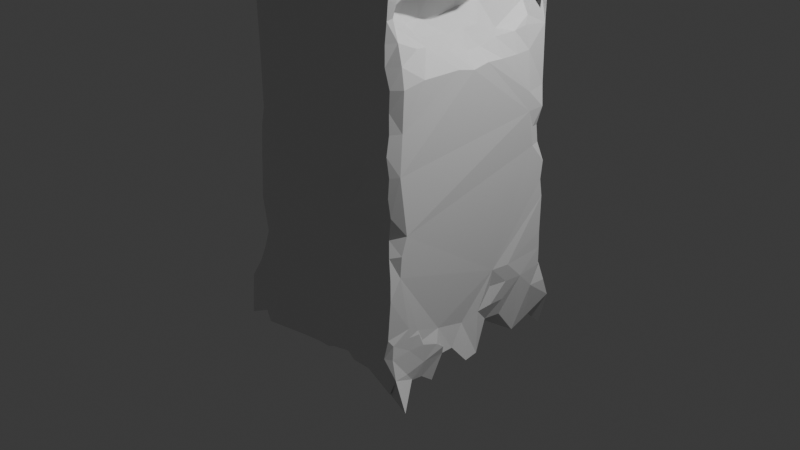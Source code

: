 # Source: mage.blend  (saved by Blender 4.3.34; exported with 4.5.12 LTS)
import bpy
from mathutils import Matrix  # noqa: F401  (used for matrix-valued properties, if any)

bpy.ops.wm.read_factory_settings(use_empty=True)
scene = bpy.context.scene
scene.name = 'Scene'

# ---- collections
col_collection = bpy.data.collections.new('Collection'); scene.collection.children.link(col_collection)

# ---- materials (node trees are filled in below, after node groups)
mat_material = bpy.data.materials.new('Material')
mat_material.alpha_threshold = 0.0
mat_material.roughness = 0.5
mat_material.line_color = (0.0, 0.0, 0.0, 1.0)

# ---- material node trees
mat_material.use_nodes = True; mat_material.node_tree.nodes.clear()
_N = mat_material.node_tree.nodes; _L = mat_material.node_tree.links
n0 = _N.new('ShaderNodeOutputMaterial'); n0.name = 'Material Output'; n0.location = (300, 300)
n1 = _N.new('ShaderNodeBsdfPrincipled'); n1.name = 'Principled BSDF'; n1.location = (10, 300)
n1.inputs[3].default_value = 1.45
_L.new(n1.outputs[0], n0.inputs[0])
n0.is_active_output = True

# ---- world
world_world = bpy.data.worlds.new('World'); scene.world = world_world
world_world.use_nodes = True; world_world.node_tree.nodes.clear()
_N = world_world.node_tree.nodes; _L = world_world.node_tree.links
n0 = _N.new('ShaderNodeOutputWorld'); n0.name = 'World Output'; n0.location = (300, 300)
n1 = _N.new('ShaderNodeBackground'); n1.name = 'Background'; n1.location = (10, 300)
n1.inputs[0].default_value = (0.05088, 0.05088, 0.05088, 1.0)
_L.new(n1.outputs[0], n0.inputs[0])
n0.is_active_output = True
world_world.color = (0.05088, 0.05088, 0.05088)
world_world.sun_shadow_jitter_overblur = 0.0

# ---- cameras
cam_camera = bpy.data.cameras.new('Camera')
cam_camera.clip_end = 100.0
cam_camera.ortho_scale = 7.314

# ---- lights
light_light = bpy.data.lights.new('Light', 'POINT')
light_light.energy = 1000.0
light_light.shadow_soft_size = 0.1

# ---- meshes
me_cube = bpy.data.meshes.new('Cube')
me_cube.from_pydata([(-1.103, -1.084, -1.124), (-1.04, -0.749, -1.029), (-0.8421, -1.092, -0.99), (-1.11, -1.046, -0.6943), (-1.039, -0.988, -0.5134), (-1.038, -0.8225, -0.7224), (-1.024, -0.9113, -0.5255), (-1.033, -0.6366, -0.9729), (-1.032, -0.5016, -0.9262), (-1.029, -0.6514, -0.5116), (-1.024, -0.4456, -0.7241), (-1.06, -0.4434, -0.5316), (-0.988, -0.2403, -1.1), (-0.9848, -0.3283, -1.006), (-1.015, -0.1075, -1.165), (-1.04, 0.04293, -0.9865), (-0.9997, -0.248, -0.7224), (-1.045, -0.2481, -0.5279), (-1.045, -0.05169, -0.5277), (-0.6946, -1.163, -1.032), (-0.6484, -1.073, -0.7231), (-0.6487, -1.042, -0.5265), (-0.4521, -1.054, -0.7261), (-0.4516, -1.029, -0.5279), (-0.2607, -1.082, -1.022), (-0.02026, -1.003, -1.049), (-0.07955, -1.027, -1.043), (-0.2548, -1.04, -0.7249), (-0.05765, -1.031, -0.7245), (-0.9764, -0.9681, -0.327), (-0.9508, -0.9306, -0.1395), (-1.008, -0.9222, -0.3026), (-1.014, -0.8723, -0.1285), (-0.8443, -0.9916, -0.331), (-0.8594, -0.9985, -0.1335), (-0.9483, -0.9425, 0.06365), (-0.9877, -0.9482, 0.2644), (-1.016, -0.8706, 0.05944), (-1.013, -0.9026, 0.2535), (-0.9366, -0.9942, 0.2547), (-0.9489, -0.9569, 0.458), (-0.9683, -0.9523, 0.6489), (-1.005, -0.8401, 0.4576), (-0.9973, -0.9158, 0.6595), (-1.022, -0.8805, 0.8603), (-0.9484, -0.9431, 0.9687), (-0.9936, -0.8943, 0.8693), (-0.9847, -0.8578, 1.042), (-0.872, -0.9985, 1.043), (-0.9318, -0.9231, 1.1), (-0.9929, -0.6423, -0.3313), (-1.018, -0.2484, -0.3307), (-1.002, -0.2483, -0.1336), (-0.9957, -0.05071, -0.1341), (-1.006, -0.05141, 0.06333), (-1.004, -0.6171, 1.07), (-1.043, -0.4461, 0.8507), (-1.012, -0.4895, 0.981), (-0.9274, -0.3897, 1.123), (-0.9953, -0.05152, 0.4576), (-1.034, -0.05127, 0.653), (-1.05, -0.2446, 0.867), (-0.9815, -0.2475, 1.006), (-1.044, -0.0513, 0.8556), (-0.8962, -0.2459, 1.13), (-0.8945, -0.05185, 1.078), (-0.6493, -1.027, -0.3301), (-0.0576, -1.02, -0.3303), (-0.05778, -0.9906, -0.1342), (-0.06666, -1.014, 0.6181), (-0.05756, -0.9853, 0.8505), (-0.9673, -0.8613, 1.241), (-0.827, -0.9957, 1.246), (-0.9373, -0.9204, 1.245), (-0.8871, -0.9592, 1.833), (-0.9385, -0.9156, 1.836), (-0.9595, -0.8191, 2.032), (-0.9686, -0.9058, 2.231), (-0.9406, -0.9037, 2.033), (-0.934, -0.9243, 2.229), (-0.9841, -0.9001, 2.426), (-0.9458, -0.8521, 2.649), (-0.9246, -0.945, 2.43), (-0.9231, -1.02, 2.621), (-0.9433, -0.9205, 2.426), (-0.9384, -0.9299, 2.567), (-0.9438, -0.7139, 1.441), (-0.9362, -0.5787, 1.3), (-0.9245, -0.6161, 1.441), (-0.9071, -0.435, 1.269), (-0.8924, -0.2492, 1.245), (-0.9815, -0.4452, 2.426), (-0.9718, -0.445, 2.623), (-0.6482, -0.9654, 2.427), (-0.6762, -1.008, 2.658), (-0.2545, -0.9823, 2.623), (-0.9513, -0.9779, 2.799), (-0.9831, -0.9193, 2.868), (-0.9957, -0.8698, 2.961), (-0.9223, -1.025, 2.738), (-0.8116, -0.9812, 2.996), (-0.9115, -0.8786, 3.079), (-0.9593, -0.4948, 3.122), (-0.9581, -0.494, 3.129), (-0.8322, -0.7466, 3.247), (-0.9239, -0.4181, 3.189), (-0.9777, -0.2481, 3.0), (-0.9903, -0.05058, 2.999), (-0.8605, -0.2573, 3.251), (-0.7785, -0.2483, 3.342), (-0.8573, -0.05074, 3.22), (-0.7702, -0.05102, 3.339), (-0.6321, -1.045, 2.799), (-0.6449, -1.023, 2.988), (-0.6149, -0.8186, 3.249), (-0.2544, -1.001, 2.82), (-0.2534, -1.007, 2.984), (-0.6994, -0.6756, 3.399), (-0.5862, -0.4985, 3.486), (-0.532, -0.5662, 3.478), (-0.495, -0.4725, 3.541), (-0.7248, -0.02521, 3.392), (-0.05759, -0.6237, 3.385), (-0.05766, -0.5054, 3.48), (-0.4589, -0.4255, 3.566), (-0.3987, -0.3125, 3.605), (-0.3136, -0.384, 3.595), (-0.05758, -0.4094, 3.548), (-0.2509, -0.2841, 3.646), (-0.05697, -0.05081, 3.647), (-1.147, 0.819, -1.054), (-1.035, 0.1425, -0.9753), (-1.043, 0.2092, -0.9368), (-1.031, 0.2182, -0.7589), (-1.043, 0.1318, -0.5142), (-1.057, 0.3561, -0.7409), (-0.989, 0.3395, -0.5286), (-1.018, 0.6272, -1.042), (-1.118, 0.7814, -1.016), (-1.039, 0.6873, -0.9578), (-0.9188, 0.8399, -1.029), (-1.079, 0.5415, -0.7254), (-1.014, 0.5394, -0.5279), (-1.049, 0.775, -0.7571), (-1.028, 0.7363, -0.5265), (-1.205, 0.8922, -1.109), (-1.184, 0.9009, -1.005), (-1.186, 0.8437, -1.025), (-1.155, 0.9113, -0.906), (-0.8385, 1.004, -1.024), (-0.9055, 1.006, -1.005), (-0.827, 1.05, -0.9776), (-0.809, 1.065, -0.9648), (-1.07, 0.9441, -0.7115), (-1.022, 0.9858, -0.5257), (-0.8828, 1.016, -0.7243), (-0.8358, 1.026, -0.5363), (-0.7854, 1.048, -0.7236), (-0.6751, 0.988, -1.083), (-0.7566, 1.105, -1.144), (-0.6854, 1.095, -0.9182), (-0.4264, 1.005, -1.22), (-0.3739, 1.024, -0.9893), (-0.504, 1.054, -1.221), (-0.4378, 1.05, -0.9029), (-0.6551, 1.035, -0.4932), (-0.6482, 1.054, -0.7237), (-0.6551, 1.04, -0.5719), (-0.2618, 1.024, -1.042), (-0.06389, 1.014, -1.076), (-0.0578, 0.991, -0.5277), (-1.067, 0.2026, -0.3757), (-1.048, 0.3106, -0.3009), (-1.086, 0.3813, -0.175), (-1.018, 0.1455, 0.06336), (-0.967, 0.5565, -0.3625), (-1.077, 0.5112, -0.08974), (-0.976, 0.7041, -0.2793), (-0.9993, 0.7362, -0.1336), (-1.039, 0.7295, 0.07888), (-0.9826, 0.1446, 0.4583), (-1.03, 0.1465, 0.6522), (-0.9783, 0.342, 0.4573), (-0.9948, 0.3415, 0.6557), (-1.053, 0.1502, 0.836), (-0.9672, 0.1463, 0.9984), (-1.048, 0.3331, 0.8718), (-1.02, 0.3593, 1.035), (-0.8974, 0.1442, 1.101), (-0.9796, 0.5392, 0.4567), (-0.9839, 0.5391, 0.6544), (-0.9686, 0.7357, 0.4565), (-1.01, 0.5395, 0.8508), (-1.029, 0.5004, 1.106), (-0.9666, 0.9745, -0.3236), (-0.9591, 0.8536, -0.168), (-0.9381, 0.9726, -0.2951), (-0.8876, 0.9648, -0.1575), (-0.9883, 0.9054, 0.05993), (-0.9768, 0.928, 0.255), (-0.9203, 0.9634, 0.0456), (-0.9159, 0.9804, 0.2637), (-0.9538, 0.8766, 0.457), (-0.9536, 0.9317, 0.6556), (-0.9073, 0.981, 0.4593), (-0.9091, 0.9834, 0.6519), (-0.985, 0.9169, 1.048), (-0.8532, 0.9894, 1.048), (-0.649, 1.014, 0.2612), (-0.05791, 0.9971, 0.6545), (-0.05759, 0.9805, 0.8506), (-0.9521, 0.4057, 1.184), (-0.8838, 0.188, 1.164), (-0.9035, 0.3479, 1.24), (-0.9323, 0.3429, 1.587), (-1.006, 0.574, 1.185), (-1.003, 0.6941, 1.455), (-0.9709, 0.5393, 1.835), (-0.9848, 0.7362, 1.835), (-0.9372, 0.4552, 1.567), (-0.9748, 0.9365, 1.245), (-0.98, 0.956, 1.441), (-0.9348, 0.9764, 1.243), (-0.9221, 0.9906, 1.639), (-0.9912, 0.908, 2.427), (-0.9255, 0.9885, 2.426), (-0.9945, 0.1447, 2.985), (-1.013, 0.3426, 2.82), (-0.9994, 0.3518, 3.029), (-0.7604, 0.3429, 3.33), (-0.9922, 0.5199, 3.082), (-0.9487, 0.5189, 3.149), (-0.7884, 0.5385, 3.357), (-0.8758, 0.8181, 3.253), (-0.7957, 0.7609, 3.389), (-0.982, 0.8937, 2.82), (-0.9871, 0.8737, 2.957), (-0.9221, 0.9702, 3.085), (-0.8772, 0.8691, 3.198), (-0.6833, 0.1716, 3.423), (-0.6662, 0.3408, 3.448), (-0.6386, 0.5583, 3.484), (-0.6768, 0.7451, 3.445), (-0.5132, 0.586, 3.516), (-0.4582, 0.7279, 3.449), (-0.235, 0.7572, 3.426), (-0.03307, 0.7175, 3.449), (-0.5518, 0.2308, 3.51), (-0.4236, 0.1823, 3.58), (-0.4229, 0.3683, 3.563), (-0.5649, 0.4818, 3.523), (-0.4584, 0.5119, 3.551), (-0.1987, 0.1409, 3.641), (-0.2028, 0.3623, 3.605), (-0.05568, 0.1471, 3.625), (-0.05213, 0.3486, 3.594), (-0.2543, 0.5136, 3.545), (-0.4559, 1.026, 2.943), (-0.6483, 0.8839, 3.196), (-0.2526, 1.027, 2.906), (-0.2581, 1.035, 2.983), (-0.1956, 1.036, 2.906), (-0.09586, 1.019, 2.776), (-0.05491, 1.013, 3.055), (-0.03033, 1.043, 2.899), (-0.2403, 0.886, 3.228), (-0.05733, 0.9007, 3.212), (0.05157, -1.009, -1.056), (0.1492, -1.029, -0.9993), (0.402, -1.054, -0.9247), (0.5068, -1.073, -0.9705), (0.7049, -1.064, -0.9762), (-0.0633, -0.06864, -0.8127), (0.9595, -1.075, -1.071), (1.047, -1.104, -1.086), (1.028, -0.8288, -1.075), (1.271, -1.118, -1.179), (1.113, -1.09, -0.9097), (1.028, -0.8008, -1.066), (1.05, -0.8867, -0.962), (0.9851, -1.118, -0.7159), (1.015, -1.095, -0.5169), (1.023, -0.8389, -0.4895), (1.05, -1.071, -0.7204), (1.035, -1.047, -0.587), (1.034, -0.8393, -0.7246), (1.028, -0.839, -0.5881), (1.003, -0.6492, -1.112), (1.02, -0.7769, -1.071), (0.9955, -0.5017, -1.227), (1.029, -0.3977, -0.9457), (1.027, -0.7245, -1.029), (1.036, -0.6521, -0.931), (1.049, -0.4045, -0.8611), (1.019, -0.661, -0.692), (1.014, -0.7129, -0.5618), (0.9822, -0.413, -0.6782), (1.034, -0.6597, -0.7359), (1.026, -0.7095, -0.6021), (1.039, -0.482, -0.8026), (1.007, -0.2409, -0.9669), (1.051, -0.08318, -1.163), (0.9638, -0.06794, -0.7717), (0.1388, -1.034, -0.3293), (0.1435, -0.9816, -0.1452), (0.3325, -1.004, -0.1043), (0.1391, -0.9899, 0.2608), (0.3361, -0.9969, 0.2602), (0.1397, -1.007, 0.4585), (0.1292, -1.054, 0.6167), (0.3431, -0.9844, 0.41), (0.3436, -1.074, 0.6076), (0.1422, -0.9834, 0.8305), (0.3402, -0.9785, 0.8418), (0.5213, -1.087, 0.6831), (0.7051, -0.9482, 0.5142), (0.7304, -0.9957, 0.6527), (0.5434, -1.024, 0.8428), (0.5588, -0.978, 1.027), (0.6432, -1.049, 0.9106), (0.7176, -1.021, 1.055), (1.013, -1.06, -0.1241), (0.9758, -1.026, 0.06956), (0.9323, -1.001, 0.2692), (1.004, -0.9301, 0.0729), (1.007, -0.9151, 0.2855), (0.8881, -0.96, 0.4226), (0.9236, -0.9716, 0.6528), (1.001, -0.8475, 0.465), (0.915, -0.9951, 0.8489), (0.9294, -0.9932, 1.048), (0.9863, -0.9137, 1.049), (0.5332, -0.9855, 1.245), (0.7301, -0.9959, 1.245), (0.7303, -0.9905, 1.639), (0.8239, -0.9973, 2.03), (0.7779, -0.7918, 2.337), (0.6074, -0.7718, 2.433), (0.6179, -0.7662, 2.578), (0.8217, -1.01, 2.425), (0.702, -0.8312, 2.431), (0.7086, -0.8007, 2.644), (0.5798, -0.5959, 2.298), (0.5497, -0.4571, 2.23), (0.7181, -0.6549, 2.248), (0.7121, -0.4649, 2.146), (0.5515, -0.677, 2.389), (0.5529, -0.6406, 2.656), (0.5249, -0.4993, 2.329), (0.5261, -0.4551, 2.691), (0.6473, -0.7272, 2.339), (0.6818, -0.7141, 2.697), (0.6564, -0.4704, 2.733), (0.5042, -0.2523, 2.232), (0.6701, -0.05139, 2.085), (0.4827, -0.05733, 2.178), (0.4971, -0.2565, 2.699), (0.6583, -0.2615, 2.715), (0.7121, -0.03364, 2.705), (0.9189, -1.014, 1.249), (0.9179, -0.9812, 1.442), (0.9813, -0.8839, 1.443), (0.9139, -0.9774, 1.639), (0.9192, -0.9731, 1.839), (1.002, -0.8851, 1.839), (0.8705, -0.9829, 2.029), (0.8753, -0.9856, 2.229), (0.9718, -0.8832, 2.035), (0.9313, -0.8882, 2.234), (0.8936, -0.9796, 2.425), (0.9337, -1.0, 2.623), (0.8964, -0.9132, 2.439), (0.9338, -0.91, 2.562), (0.9963, -0.6373, 1.873), (1.01, -0.2367, 1.874), (1.019, -0.05201, 1.835), (0.8942, -0.6324, 2.119), (0.8598, -0.4955, 2.099), (0.9305, -0.6361, 2.688), (0.8874, -0.4433, 2.703), (0.9018, -0.2419, 2.015), (0.8604, 0.001359, 1.967), (0.8902, -0.253, 2.668), (0.9156, -0.05788, 2.63), (0.1392, -0.8276, 3.201), (0.352, -0.812, 3.233), (0.5331, -1.011, 2.821), (0.5332, -0.9963, 2.943), (0.7752, -1.01, 2.857), (0.7338, -0.9802, 2.983), (0.8023, -0.9051, 3.114), (0.7799, -0.839, 3.255), (0.7234, -0.7672, 3.355), (0.1389, -0.631, 3.393), (0.1393, -0.5079, 3.487), (0.3515, -0.666, 3.39), (0.336, -0.5237, 3.499), (0.5771, -0.6179, 3.461), (0.5272, -0.4959, 3.524), (0.7984, -0.6961, 3.317), (0.729, -0.7231, 3.395), (0.7113, -0.4553, 3.438), (0.1394, -0.4104, 3.542), (0.3367, -0.427, 3.542), (0.1417, -0.2627, 3.622), (0.1531, -0.113, 3.639), (0.3607, -0.2241, 3.586), (0.3017, 0.0003521, 3.613), (0.4604, -0.4385, 3.543), (0.4404, -0.2999, 3.557), (0.9173, -0.9806, 2.825), (0.9765, -0.8954, 2.807), (0.9052, -0.9012, 3.044), (0.8542, -0.8107, 3.174), (0.981, -0.6283, 2.781), (0.973, -0.4453, 2.827), (0.8586, -0.6422, 3.182), (0.9702, -0.2482, 2.832), (0.9763, -0.05594, 2.805), (0.7292, 0.8217, -0.7809), (0.1845, 1.071, -1.002), (0.1265, 1.088, -1.035), (0.3223, 1.109, -1.018), (0.08949, 1.028, -0.7239), (0.1512, 1.006, -0.5443), (0.1886, 1.044, -0.7244), (0.3357, 1.075, -0.7234), (0.3366, 1.034, -0.5928), (0.4464, 1.132, -1.111), (0.778, 1.125, -1.1), (0.4786, 1.162, -1.061), (0.5323, 1.103, -0.7223), (0.7299, 1.118, -0.723), (1.012, 0.1078, -1.176), (0.9035, 0.3425, -0.9221), (0.9826, 0.1455, -0.7236), (0.9743, 0.3425, -0.7243), (0.9503, 0.3432, -0.5277), (0.9122, 0.5418, -0.9417), (0.9481, 0.715, -1.188), (0.9559, 0.5312, -0.7464), (0.9887, 0.539, -0.5277), (1.008, 0.7363, -0.5282), (0.8939, 0.9371, -1.063), (0.9035, 0.9413, -1.169), (0.8606, 1.262, -1.361), (1.018, 1.18, -0.9155), (0.9887, 0.9331, -0.7245), (0.9929, 1.03, -0.5105), (1.013, 1.108, -0.7142), (0.976, 1.063, -0.5203), (0.1394, 0.9818, -0.331), (0.3364, 1.002, -0.3307), (0.3366, 0.9756, -0.1343), (0.7298, 1.031, -0.2726), (0.7302, 1.009, -0.1339), (0.7298, 1.044, -0.3712), (0.3651, 1.029, 0.5262), (0.3365, 1.001, 0.6559), (0.1317, 0.9799, 0.7685), (0.1394, 0.9905, 1.048), (0.3325, 0.9492, 0.8321), (0.5204, 1.034, 0.4893), (0.7379, 1.012, 0.4671), (0.7581, 1.042, 0.6109), (0.6375, 1.039, 0.5477), (0.5343, 0.9379, 0.8369), (0.5339, 0.9859, 1.046), (0.7301, 0.9682, 0.8502), (0.7292, 0.9459, 1.048), (0.9793, 0.3427, -0.3303), (1.005, 0.5388, -0.3308), (0.9889, 0.8401, 0.8592), (0.9895, 0.8236, 1.06), (0.9941, 1.025, -0.3107), (0.9959, 1.014, -0.1245), (0.8724, 1.05, -0.3787), (0.9922, 1.02, 0.2675), (0.9875, 0.9912, 0.4541), (0.9891, 1.011, 0.6531), (0.9495, 0.9562, 0.8571), (0.954, 0.9239, 1.047), (0.4894, 0.1016, 2.668), (0.4413, 0.3408, 2.662), (0.4699, 0.5498, 2.259), (0.4394, 0.551, 2.628), (0.4483, 0.761, 2.499), (0.6688, 0.1453, 2.095), (0.446, 0.2639, 2.22), (0.6704, 0.3425, 2.105), (0.6795, 0.1658, 2.726), (0.6986, 0.3679, 2.726), (0.8049, 0.4411, 2.068), (0.7946, 0.8082, 2.27), (0.701, 0.5342, 2.737), (0.6607, 0.8592, 2.431), (0.709, 0.7724, 2.687), (0.5336, 0.9996, 1.244), (0.7303, 0.9765, 1.245), (0.7304, 0.9942, 1.441), (0.336, 1.032, 2.386), (0.3361, 1.039, 2.485), (0.5332, 1.016, 2.229), (0.7302, 1.002, 2.032), (0.9337, 0.9963, 2.435), (0.5551, 0.9933, 2.421), (0.4789, 1.039, 2.484), (1.022, 0.9434, 2.312), (0.821, 0.9549, 2.354), (1.015, 0.1321, 1.863), (1.006, 0.3303, 1.849), (1.014, 0.7368, 1.244), (1.019, 0.7182, 1.445), (0.9909, 0.5401, 1.839), (0.9698, 0.7367, 1.837), (0.8873, 0.1492, 1.977), (0.9059, 0.3372, 2.031), (0.9241, 0.351, 2.654), (0.9114, 0.5931, 2.034), (0.9245, 0.7194, 2.064), (0.9002, 0.7717, 2.147), (0.9051, 0.5412, 2.719), (0.9217, 0.7986, 2.71), (1.002, 0.938, 1.243), (0.9536, 0.9785, 1.443), (0.932, 0.9912, 2.036), (0.8678, 0.965, 2.419), (0.8877, 0.992, 2.462), (0.4159, 0.3638, 3.521), (0.1403, 0.8265, 3.303), (0.1203, 0.7801, 3.354), (0.3355, 0.543, 3.443), (0.3487, 0.795, 3.275), (0.3349, 0.702, 3.347), (0.4433, 0.3754, 3.505), (0.5004, 0.5717, 3.448), (0.5431, 0.833, 3.273), (0.5324, 0.7108, 3.364), (0.7414, 0.5448, 3.388), (0.7633, 0.7643, 3.321), (0.7391, 0.6909, 3.363), (0.09762, 0.1588, 3.567), (0.1696, 0.3226, 3.511), (0.312, 0.1625, 3.57), (0.3787, 0.2838, 3.543), (0.4172, 0.2944, 3.518), (0.149, 0.9724, 3.042), (0.3505, 0.9203, 3.17), (0.1732, 0.8539, 3.243), (0.3352, 0.9065, 3.172), (0.5332, 1.032, 2.913), (0.5514, 0.9344, 3.152), (0.5349, 1.06, 2.811), (0.7212, 1.038, 2.842), (0.7263, 0.9963, 3.003), (0.7203, 1.039, 2.763), (0.5354, 0.8937, 3.183), (0.777, 0.8405, 3.196), (0.9654, 0.1456, 2.853), (0.9747, 0.3453, 2.807), (0.9622, 0.5402, 2.773), (0.9448, 0.5391, 2.975), (0.9491, 0.7287, 2.749), (0.9353, 0.7526, 3.055), (0.8467, 0.7791, 3.184), (0.9699, 1.012, 2.703), (0.9484, 0.989, 2.937), (0.8346, 1.033, 2.731), (0.8367, 0.8616, 3.135)], [(272, 419)], [(215, 213, 216), (3, 6, 5), (3, 1, 0), (258, 233, 234), (315, 316, 314), (14, 272, 12), (10, 17, 16), (361, 360, 359), (10, 13, 8), (26, 27, 24), (264, 263, 546), (20, 21, 4), (81, 91, 80), (266, 245, 246), (30, 31, 29), (33, 30, 29), (35, 38, 37), (40, 43, 42), (40, 36, 39), (45, 46, 44), (49, 45, 48), (44, 43, 41), (561, 560, 562), (63, 61, 62), (56, 62, 61), (86, 88, 87), (226, 239, 229), (22, 20, 19), (291, 279, 278), (424, 452, 427), (248, 247, 121), (397, 398, 396), (40, 38, 36), (536, 539, 557), (29, 6, 4), (253, 249, 248), (555, 527, 508), (78, 77, 76), (82, 85, 84), (80, 85, 81), (77, 84, 80), (397, 395, 385), (100, 101, 98), (412, 389, 388), (258, 244, 257), (179, 176, 189), (1, 272, 0), (292, 288, 287), (164, 166, 167), (119, 118, 117), (110, 106, 108), (126, 125, 124), (112, 100, 99), (119, 122, 126), (272, 269, 268), (83, 99, 96), (94, 95, 112), (132, 272, 131), (133, 136, 135), (140, 139, 138), (144, 177, 194), (135, 142, 141), (133, 132, 131), (354, 355, 353), (149, 152, 151), (150, 147, 148), (155, 156, 157), (344, 345, 342), (146, 147, 145), (209, 210, 459), (257, 244, 265), (163, 162, 161), (158, 162, 272), (160, 163, 159), (158, 163, 161), (101, 100, 114), (146, 130, 138), (149, 272, 150), (160, 151, 152), (149, 159, 158), (157, 160, 152), (239, 110, 111), (150, 140, 149), (147, 140, 138), (130, 147, 138), (339, 370, 388), (172, 171, 53), (185, 186, 184), (195, 196, 194), (199, 200, 198), (200, 195, 198), (203, 204, 202), (382, 357, 358), (403, 402, 394), (177, 195, 194), (204, 199, 202), (171, 136, 134), (175, 144, 142), (136, 175, 142), (198, 195, 178), (288, 273, 274), (102, 105, 106), (106, 97, 102), (225, 224, 235), (219, 217, 218), (302, 300, 301), (221, 224, 223), (18, 134, 133), (129, 252, 128), (490, 482, 483), (243, 242, 241), (255, 252, 254), (256, 249, 253), (261, 262, 259), (272, 132, 137), (272, 7, 8), (242, 232, 241), (240, 232, 229), (263, 261, 260), (250, 243, 241), (238, 230, 233), (272, 268, 267), (183, 180, 181), (377, 376, 373), (123, 394, 402), (197, 200, 208), (278, 277, 276), (273, 277, 274), (273, 278, 276), (280, 284, 281), (279, 283, 277), (277, 280, 274), (288, 291, 287), (298, 294, 295), (299, 294, 297), (299, 290, 296), (321, 322, 305), (79, 78, 74), (272, 300, 290), (286, 295, 282), (303, 305, 304), (272, 267, 25), (308, 311, 309), (319, 318, 317), (442, 440, 438), (311, 312, 309), (314, 319, 317), (314, 313, 311), (324, 323, 322), (102, 98, 101), (224, 218, 217), (315, 327, 316), (329, 320, 319), (316, 329, 319), (323, 326, 315), (325, 326, 323), (463, 465, 464), (427, 450, 431), (347, 352, 351), (35, 37, 32), (482, 357, 356), (340, 337, 338), (349, 357, 352), (348, 342, 343), (350, 342, 346), (362, 360, 361), (372, 369, 371), (368, 369, 366), (371, 336, 340), (352, 378, 351), (518, 520, 492), (357, 379, 352), (346, 338, 337), (350, 337, 340), (338, 351, 341), (350, 336, 344), (51, 11, 50), (375, 380, 374), (373, 367, 364), (376, 336, 368), (341, 378, 372), (388, 387, 386), (539, 399, 416), (245, 244, 256), (401, 397, 400), (406, 405, 404), (403, 404, 402), (409, 403, 408), (411, 412, 410), (390, 413, 391), (399, 392, 391), (385, 387, 390), (413, 399, 391), (411, 370, 372), (379, 414, 378), (418, 382, 383), (417, 379, 382), (378, 411, 372), (420, 422, 272), (335, 365, 366), (381, 375, 509), (420, 425, 421), (431, 430, 428), (306, 308, 69), (532, 533, 537), (441, 436, 440), (434, 435, 433), (440, 434, 438), (446, 443, 445), (545, 409, 401), (446, 447, 444), (272, 434, 433), (446, 429, 430), (429, 443, 272), (15, 14, 12), (175, 176, 177), (442, 447, 448), (462, 465, 463), (466, 461, 467), (476, 454, 474), (469, 480, 468), (480, 464, 468), (481, 472, 480), (73, 49, 72), (211, 187, 212), (441, 470, 437), (476, 448, 450), (485, 496, 494), (484, 488, 489), (484, 483, 488), (484, 495, 486), (542, 541, 543), (505, 504, 502), (559, 560, 561), (191, 202, 199), (516, 487, 515), (496, 521, 494), (489, 516, 492), (491, 521, 517), (504, 525, 503), (508, 495, 507), (507, 493, 504), (525, 520, 519), (510, 515, 509), (514, 518, 513), (513, 516, 510), (526, 493, 520), (496, 527, 522), (533, 529, 530), (513, 510, 512), (109, 105, 117), (155, 157, 152), (538, 537, 535), (334, 363, 335), (553, 554, 566), (399, 539, 538), (548, 547, 546), (556, 547, 549), (354, 345, 380), (331, 329, 327), (556, 532, 536), (568, 563, 566), (545, 528, 544), (564, 557, 539), (562, 521, 522), (521, 559, 517), (527, 567, 565), (565, 522, 527), (267, 26, 25), (67, 304, 68), (69, 308, 309), (69, 312, 70), (502, 503, 499), (205, 206, 207), (541, 255, 254), (506, 508, 507), (542, 246, 255), (15, 272, 14), (71, 75, 76), (137, 141, 139), (384, 114, 116), (272, 433, 301), (517, 558, 383), (49, 71, 47), (58, 90, 64), (185, 184, 63), (222, 206, 220), (320, 332, 318), (96, 97, 81), (523, 473, 481), (541, 129, 405), (215, 211, 213), (3, 4, 6), (3, 5, 1), (234, 242, 258), (258, 238, 233), (311, 310, 314), (310, 315, 314), (10, 11, 17), (330, 331, 359), (331, 361, 359), (10, 16, 13), (26, 28, 27), (546, 547, 550), (547, 551, 550), (551, 554, 550), (554, 553, 550), (550, 552, 546), (552, 264, 546), (21, 66, 33), (33, 29, 4), (4, 3, 20), (3, 0, 2), (2, 19, 20), (3, 2, 20), (21, 33, 4), (81, 92, 91), (272, 428, 430), (548, 546, 266), (546, 263, 266), (266, 265, 245), (532, 549, 548), (246, 530, 266), (530, 529, 266), (529, 532, 548), (548, 266, 529), (30, 32, 31), (33, 34, 30), (35, 36, 38), (40, 41, 43), (39, 48, 40), (48, 45, 41), (40, 48, 41), (45, 44, 41), (45, 47, 46), (49, 47, 45), (44, 46, 43), (562, 565, 566), (566, 563, 562), (563, 561, 562), (57, 58, 62), (58, 64, 62), (64, 65, 62), (65, 63, 62), (56, 57, 62), (87, 89, 55), (89, 58, 55), (58, 57, 55), (55, 86, 87), (232, 234, 233), (231, 230, 228), (232, 233, 231), (239, 240, 229), (229, 232, 231), (231, 228, 229), (228, 226, 229), (19, 24, 22), (24, 27, 22), (22, 23, 20), (23, 21, 20), (278, 275, 287), (291, 292, 279), (278, 287, 291), (426, 431, 422), (431, 428, 422), (422, 421, 425), (476, 450, 456), (450, 427, 456), (427, 426, 425), (426, 422, 425), (455, 454, 453), (454, 456, 452), (452, 453, 454), (424, 451, 452), (169, 170, 423), (170, 424, 423), (423, 420, 169), (427, 425, 424), (425, 423, 424), (456, 427, 452), (247, 250, 240), (250, 241, 240), (240, 239, 247), (239, 121, 247), (121, 118, 124), (118, 120, 124), (124, 125, 121), (125, 248, 121), (396, 394, 393), (394, 123, 393), (123, 122, 393), (393, 395, 396), (395, 397, 396), (40, 42, 38), (557, 568, 554), (568, 566, 554), (554, 551, 557), (551, 556, 557), (556, 536, 557), (29, 31, 6), (249, 251, 250), (250, 247, 249), (247, 248, 249), (248, 125, 128), (128, 252, 248), (252, 253, 248), (555, 567, 527), (78, 79, 77), (82, 83, 85), (80, 84, 85), (77, 79, 84), (385, 391, 392), (392, 400, 397), (395, 393, 385), (393, 384, 385), (392, 397, 385), (98, 97, 100), (97, 96, 100), (96, 99, 100), (388, 410, 412), (412, 390, 389), (237, 238, 258), (258, 242, 244), (257, 237, 258), (176, 173, 174), (174, 180, 182), (189, 191, 179), (174, 182, 176), (182, 189, 176), (169, 420, 272), (1, 7, 272), (272, 2, 0), (289, 290, 287), (290, 293, 292), (287, 290, 292), (164, 160, 166), (167, 162, 164), (119, 120, 118), (110, 107, 106), (126, 128, 125), (112, 113, 100), (490, 358, 482), (114, 384, 122), (384, 393, 122), (119, 117, 114), (124, 120, 126), (120, 119, 126), (127, 126, 123), (123, 126, 122), (114, 122, 119), (115, 112, 95), (112, 99, 94), (99, 83, 94), (83, 82, 93), (94, 83, 93), (133, 134, 136), (140, 272, 139), (137, 139, 272), (194, 154, 144), (154, 153, 144), (153, 143, 144), (143, 141, 144), (141, 142, 144), (135, 136, 142), (133, 135, 132), (343, 345, 353), (345, 354, 353), (149, 150, 152), (150, 149, 147), (344, 376, 377), (377, 345, 344), (345, 343, 342), (146, 148, 147), (459, 461, 458), (461, 466, 458), (466, 462, 458), (462, 457, 458), (458, 209, 459), (462, 466, 465), (466, 468, 465), (468, 464, 465), (244, 245, 265), (265, 266, 263), (263, 260, 265), (260, 257, 265), (163, 164, 162), (158, 161, 162), (160, 164, 163), (158, 159, 163), (100, 113, 114), (114, 117, 104), (104, 101, 114), (153, 148, 143), (148, 146, 138), (143, 148, 138), (146, 145, 130), (138, 139, 143), (348, 343, 353), (353, 355, 482), (355, 488, 482), (347, 346, 348), (348, 353, 356), (356, 353, 482), (488, 483, 482), (347, 348, 349), (356, 349, 348), (149, 158, 272), (160, 159, 151), (149, 151, 159), (157, 166, 160), (111, 121, 239), (239, 226, 110), (226, 107, 110), (110, 108, 111), (108, 109, 111), (150, 272, 140), (147, 149, 140), (130, 145, 147), (369, 370, 339), (370, 410, 388), (162, 168, 272), (134, 18, 171), (18, 53, 171), (53, 54, 174), (174, 173, 172), (174, 172, 53), (287, 288, 272), (272, 289, 287), (185, 187, 186), (195, 197, 196), (199, 201, 200), (200, 197, 195), (203, 205, 204), (358, 490, 383), (490, 491, 517), (383, 490, 517), (383, 382, 358), (394, 396, 403), (396, 398, 408), (403, 396, 408), (177, 178, 195), (204, 201, 199), (171, 172, 136), (175, 177, 144), (136, 172, 175), (176, 179, 178), (179, 198, 178), (274, 272, 288), (288, 287, 275), (288, 275, 273), (103, 105, 102), (105, 108, 106), (106, 107, 227), (107, 226, 227), (226, 228, 227), (227, 97, 106), (97, 98, 102), (236, 237, 235), (237, 225, 235), (218, 216, 219), (216, 213, 219), (213, 214, 219), (301, 433, 302), (433, 435, 302), (302, 296, 300), (296, 290, 300), (224, 225, 223), (223, 222, 221), (222, 220, 221), (131, 15, 133), (15, 18, 133), (129, 254, 252), (128, 404, 129), (404, 405, 129), (483, 485, 491), (485, 494, 491), (491, 490, 483), (243, 244, 242), (255, 253, 252), (256, 251, 249), (261, 264, 262), (242, 234, 232), (240, 241, 232), (263, 264, 261), (250, 251, 243), (238, 237, 236), (236, 230, 238), (230, 231, 233), (184, 186, 183), (186, 192, 183), (192, 190, 183), (183, 182, 180), (180, 59, 181), (59, 60, 181), (181, 184, 183), (373, 374, 377), (374, 380, 377), (272, 271, 270), (270, 269, 272), (402, 404, 127), (404, 128, 127), (128, 126, 127), (127, 123, 402), (208, 165, 197), (165, 156, 196), (197, 165, 196), (156, 154, 194), (156, 194, 196), (201, 208, 200), (278, 279, 277), (273, 276, 277), (273, 275, 278), (280, 283, 284), (279, 285, 283), (277, 283, 280), (288, 292, 291), (298, 297, 294), (299, 296, 294), (299, 293, 290), (306, 304, 305), (303, 67, 28), (307, 306, 305), (305, 303, 281), (303, 28, 269), (28, 26, 268), (269, 270, 280), (270, 271, 280), (28, 268, 269), (323, 307, 322), (307, 305, 322), (303, 269, 281), (271, 274, 280), (281, 269, 280), (281, 321, 305), (75, 74, 78), (74, 82, 79), (82, 84, 79), (290, 289, 272), (272, 301, 300), (272, 274, 271), (286, 298, 295), (26, 24, 272), (25, 26, 272), (308, 310, 311), (319, 320, 318), (438, 439, 442), (442, 441, 440), (311, 313, 312), (314, 316, 319), (314, 317, 313), (324, 325, 323), (101, 104, 102), (104, 105, 103), (103, 102, 104), (5, 6, 9), (6, 31, 50), (6, 50, 9), (31, 32, 50), (7, 1, 5), (10, 8, 7), (9, 11, 10), (52, 51, 50), (9, 10, 5), (10, 7, 5), (32, 37, 50), (37, 38, 52), (38, 42, 52), (42, 43, 56), (43, 46, 56), (47, 71, 55), (71, 76, 86), (46, 47, 55), (50, 37, 52), (54, 53, 52), (54, 52, 59), (180, 174, 59), (174, 54, 59), (52, 42, 59), (46, 55, 57), (71, 86, 55), (76, 77, 91), (77, 80, 91), (184, 181, 60), (60, 59, 56), (59, 42, 56), (92, 81, 97), (227, 228, 230), (92, 97, 227), (91, 92, 227), (227, 230, 235), (230, 236, 235), (235, 224, 227), (224, 221, 218), (221, 220, 216), (206, 203, 192), (203, 202, 191), (190, 203, 191), (221, 216, 218), (220, 206, 215), (216, 220, 215), (76, 91, 88), (91, 227, 217), (214, 91, 217), (184, 60, 63), (61, 63, 60), (57, 56, 46), (56, 61, 60), (91, 214, 88), (227, 224, 217), (203, 190, 192), (191, 189, 190), (189, 182, 190), (182, 183, 190), (192, 186, 187), (89, 87, 88), (90, 89, 88), (88, 86, 76), (192, 187, 193), (192, 193, 215), (65, 64, 90), (90, 88, 214), (192, 215, 206), (65, 90, 212), (212, 188, 65), (214, 213, 212), (217, 219, 214), (214, 212, 90), (315, 326, 327), (329, 330, 320), (316, 327, 329), (310, 307, 315), (307, 323, 315), (325, 328, 326), (464, 479, 478), (463, 464, 478), (450, 449, 432), (449, 446, 432), (446, 430, 432), (432, 431, 450), (431, 426, 427), (347, 349, 352), (32, 30, 35), (30, 34, 35), (34, 39, 35), (39, 36, 35), (482, 358, 357), (338, 341, 340), (341, 372, 340), (372, 371, 340), (349, 356, 357), (348, 346, 342), (350, 344, 342), (361, 364, 362), (364, 367, 363), (367, 368, 365), (368, 366, 365), (365, 363, 367), (363, 362, 364), (372, 370, 369), (368, 371, 369), (371, 368, 336), (168, 169, 272), (352, 379, 378), (519, 520, 518), (520, 493, 492), (357, 382, 379), (346, 347, 338), (350, 346, 337), (338, 347, 351), (350, 340, 336), (376, 368, 367), (51, 52, 53), (53, 18, 51), (18, 17, 51), (17, 11, 51), (11, 9, 50), (375, 381, 380), (373, 376, 367), (376, 344, 336), (341, 351, 378), (388, 389, 387), (416, 413, 412), (412, 561, 416), (561, 563, 564), (416, 561, 539), (564, 539, 561), (243, 251, 244), (251, 256, 244), (256, 253, 255), (255, 246, 256), (246, 245, 256), (401, 398, 397), (406, 407, 405), (403, 406, 404), (409, 406, 403), (390, 412, 413), (399, 400, 392), (391, 385, 390), (385, 116, 387), (387, 389, 390), (413, 416, 399), (411, 410, 370), (379, 415, 414), (418, 417, 382), (417, 415, 379), (378, 414, 411), (13, 12, 272), (272, 8, 13), (420, 421, 422), (366, 369, 339), (339, 335, 366), (272, 430, 429), (509, 515, 381), (515, 487, 381), (487, 354, 381), (422, 428, 272), (420, 423, 425), (431, 432, 430), (386, 387, 115), (387, 116, 115), (116, 113, 112), (116, 112, 115), (339, 388, 386), (95, 94, 93), (386, 115, 95), (335, 339, 95), (339, 386, 95), (360, 362, 334), (334, 335, 95), (95, 93, 74), (334, 95, 74), (93, 82, 74), (72, 48, 70), (48, 39, 69), (74, 72, 70), (359, 360, 333), (360, 334, 333), (320, 330, 359), (333, 320, 359), (333, 334, 332), (74, 70, 332), (48, 69, 70), (34, 33, 66), (39, 34, 68), (69, 39, 68), (332, 334, 74), (317, 318, 313), (318, 332, 313), (34, 66, 68), (66, 21, 23), (23, 22, 27), (27, 28, 67), (68, 304, 306), (27, 67, 23), (67, 68, 23), (66, 23, 68), (306, 307, 310), (68, 306, 69), (313, 332, 312), (70, 312, 332), (306, 310, 308), (531, 535, 533), (535, 537, 533), (537, 540, 539), (539, 536, 537), (536, 532, 537), (441, 437, 436), (434, 436, 435), (440, 436, 434), (446, 444, 443), (535, 534, 538), (534, 545, 538), (545, 544, 543), (543, 407, 545), (407, 406, 409), (409, 408, 398), (407, 409, 545), (409, 398, 401), (401, 538, 545), (446, 449, 447), (272, 439, 438), (272, 438, 434), (272, 443, 444), (446, 445, 429), (429, 445, 443), (12, 13, 15), (13, 16, 15), (16, 17, 18), (18, 15, 16), (272, 444, 439), (175, 172, 173), (173, 176, 175), (176, 178, 177), (297, 298, 285), (298, 286, 285), (293, 299, 292), (299, 297, 292), (279, 292, 285), (285, 292, 297), (284, 283, 285), (281, 284, 282), (284, 285, 286), (322, 321, 324), (321, 281, 282), (324, 321, 282), (328, 325, 324), (284, 286, 282), (361, 331, 375), (331, 328, 511), (375, 331, 511), (328, 324, 470), (324, 282, 295), (295, 294, 296), (324, 295, 296), (470, 324, 296), (364, 361, 373), (374, 373, 361), (512, 509, 511), (509, 375, 511), (375, 374, 361), (296, 302, 470), (435, 436, 437), (302, 435, 470), (472, 473, 511), (479, 480, 472), (475, 477, 471), (477, 478, 470), (471, 477, 470), (478, 479, 472), (472, 511, 328), (435, 437, 470), (471, 441, 442), (328, 470, 472), (472, 470, 478), (448, 474, 442), (474, 475, 471), (442, 474, 471), (442, 439, 447), (439, 444, 447), (447, 449, 450), (447, 450, 448), (459, 460, 461), (460, 467, 461), (467, 497, 498), (498, 499, 524), (524, 523, 498), (523, 481, 498), (469, 468, 467), (468, 466, 467), (481, 469, 498), (467, 498, 469), (476, 456, 454), (469, 481, 480), (480, 479, 464), (481, 473, 472), (48, 72, 49), (72, 74, 73), (74, 75, 73), (185, 188, 187), (188, 212, 187), (212, 213, 211), (211, 215, 193), (193, 187, 211), (441, 471, 470), (476, 474, 448), (486, 485, 484), (495, 496, 486), (485, 486, 496), (484, 485, 483), (484, 493, 495), (543, 544, 542), (544, 528, 542), (528, 534, 531), (534, 535, 531), (531, 533, 530), (405, 407, 541), (407, 543, 541), (528, 531, 542), (531, 530, 542), (505, 507, 504), (561, 412, 558), (412, 411, 414), (415, 412, 414), (417, 418, 558), (412, 415, 417), (558, 412, 417), (558, 559, 561), (198, 179, 199), (179, 191, 199), (516, 489, 487), (496, 522, 521), (492, 484, 489), (488, 355, 487), (355, 354, 487), (489, 488, 487), (516, 518, 492), (491, 494, 521), (504, 526, 525), (508, 496, 495), (507, 495, 493), (525, 526, 520), (510, 516, 515), (514, 519, 518), (513, 518, 516), (526, 504, 493), (496, 508, 527), (533, 532, 529), (523, 524, 512), (524, 525, 514), (525, 519, 514), (524, 514, 512), (512, 511, 523), (510, 509, 512), (514, 513, 512), (117, 118, 109), (118, 121, 109), (121, 111, 109), (109, 108, 105), (105, 104, 117), (152, 150, 155), (150, 148, 153), (153, 154, 155), (154, 156, 155), (150, 153, 155), (538, 540, 537), (362, 363, 334), (363, 365, 335), (566, 565, 567), (555, 552, 553), (552, 550, 553), (566, 567, 553), (567, 555, 553), (540, 538, 539), (538, 401, 399), (401, 400, 399), (548, 549, 547), (556, 551, 547), (377, 380, 345), (380, 381, 354), (326, 328, 327), (328, 331, 327), (331, 330, 329), (556, 549, 532), (568, 564, 563), (545, 534, 528), (564, 568, 557), (562, 560, 521), (521, 560, 559), (565, 562, 522), (267, 268, 26), (67, 303, 304), (69, 309, 312), (208, 201, 204), (204, 205, 208), (205, 207, 210), (208, 205, 209), (207, 222, 460), (222, 223, 460), (223, 225, 500), (225, 237, 257), (257, 260, 259), (260, 261, 259), (225, 257, 262), (225, 262, 500), (262, 264, 501), (264, 552, 501), (257, 259, 262), (205, 210, 209), (207, 460, 210), (157, 156, 167), (156, 165, 167), (165, 208, 170), (552, 506, 501), (167, 166, 157), (168, 162, 170), (162, 167, 170), (170, 169, 168), (451, 424, 170), (453, 452, 451), (474, 454, 475), (454, 455, 475), (453, 451, 209), (451, 170, 208), (209, 451, 208), (475, 455, 477), (455, 453, 462), (463, 455, 462), (478, 477, 463), (463, 477, 455), (462, 453, 457), (457, 453, 209), (209, 458, 457), (170, 167, 165), (500, 505, 502), (262, 501, 500), (460, 459, 210), (223, 500, 460), (497, 467, 460), (502, 504, 503), (460, 500, 502), (499, 498, 497), (497, 460, 502), (503, 525, 499), (525, 524, 499), (497, 502, 499), (205, 203, 206), (541, 542, 255), (505, 500, 506), (500, 501, 506), (506, 552, 555), (507, 505, 506), (506, 555, 508), (542, 530, 246), (15, 131, 272), (73, 75, 71), (75, 78, 76), (137, 132, 135), (135, 141, 137), (141, 143, 139), (113, 116, 114), (116, 385, 384), (559, 558, 517), (558, 418, 383), (272, 24, 19), (19, 2, 272), (49, 73, 71), (58, 89, 90), (63, 65, 185), (65, 188, 185), (222, 207, 206), (320, 333, 332), (85, 83, 81), (83, 96, 81), (492, 493, 484), (523, 511, 473), (541, 254, 129)])
_uv = me_cube.uv_layers.new(name='UVMap')
_uv.uv.foreach_set('vector', [0.6961, 0.2468, 0.6732, 0.2409, 0.7078, 0.2196, 0.5359, 0.4388, 0.5492, 0.4211, 0.5584, 0.4408, 0.5359, 0.4388, 0.5663, 0.4715, 0.5327, 0.482, 0.04755, 0.04779, 0.02423, 0.04288, 0.03138, 0.02835, 0.3128, 0.3204, 0.3098, 0.3071, 0.3306, 0.3047, 0.8827, 0.02858, 0.8827, 0.1229, 0.869, 0.03075, 0.5963, 0.4403, 0.6159, 0.4204, 0.6162, 0.4396, 0.7249, 0.6056, 0.7346, 0.6048, 0.7391, 0.6241, 0.5963, 0.4403, 0.6086, 0.4681, 0.591, 0.4607, 0.3946, 0.4758, 0.4116, 0.4438, 0.4126, 0.474, 0.1117, 0.07512, 0.1083, 0.05949, 0.1288, 0.05927, 0.4511, 0.4433, 0.4508, 0.4233, 0.4902, 0.4208, 0.5503, 0.1017, 0.5916, 0.1236, 0.5458, 0.1244, 0.1069, 0.04282, 0.08752, 0.0213, 0.1076, 0.01753, 0.5466, 0.3818, 0.5477, 0.3986, 0.5431, 0.4009, 0.4702, 0.4029, 0.4807, 0.3829, 0.4836, 0.402, 0.5451, 0.3614, 0.5489, 0.3427, 0.5524, 0.3622, 0.543, 0.3218, 0.5469, 0.3019, 0.5548, 0.3221, 0.4315, 0.913, 0.4367, 0.932, 0.4315, 0.9338, 0.9411, 0.92, 0.9383, 0.931, 0.9356, 0.9324, 0.9426, 0.7252, 0.9425, 0.7386, 0.9356, 0.7307, 0.5502, 0.2818, 0.5469, 0.3019, 0.5432, 0.3028, 0.3154, 0.5596, 0.296, 0.566, 0.2877, 0.5488, 0.6337, 0.2812, 0.6142, 0.2804, 0.6136, 0.2659, 0.5939, 0.2823, 0.6136, 0.2659, 0.6142, 0.2804, 0.566, 0.2227, 0.5759, 0.2224, 0.5798, 0.2366, 0.6502, 0.06672, 0.652, 0.02049, 0.6695, 0.03004, 0.4314, 0.4438, 0.4511, 0.4433, 0.4561, 0.4751, 0.7247, 0.855, 0.7407, 0.8473, 0.7327, 0.8583, 0.1495, 0.4189, 0.1669, 0.3964, 0.1685, 0.4229, 0.08671, 0.5713, 0.08179, 0.5588, 0.1073, 0.5428, 0.1642, 0.6747, 0.1524, 0.669, 0.1555, 0.65, 0.543, 0.3218, 0.5489, 0.3427, 0.5442, 0.3415, 0.9404, 0.4644, 0.9358, 0.4421, 0.949, 0.4411, 0.5431, 0.4009, 0.5492, 0.4211, 0.5414, 0.4201, 0.06822, 0.5928, 0.06792, 0.571, 0.08671, 0.5713, 0.1879, 0.0844, 0.2063, 0.1132, 0.2002, 0.1241, 0.546, 0.1635, 0.5455, 0.1439, 0.5545, 0.1636, 0.5413, 0.1236, 0.5426, 0.1099, 0.5437, 0.1241, 0.5458, 0.1244, 0.5426, 0.1099, 0.5503, 0.1017, 0.951, 0.6685, 0.9482, 0.6491, 0.9523, 0.6489, 0.3207, 0.02172, 0.3435, 0.02895, 0.3434, 0.04622, 0.4606, 0.06982, 0.4707, 0.06025, 0.4794, 0.07177, 0.2879, 0.06696, 0.3051, 0.07371, 0.3011, 0.08667, 0.04755, 0.04779, 0.06489, 0.02007, 0.06863, 0.07313, 0.7134, 0.3579, 0.6917, 0.3755, 0.6937, 0.3199, 0.8176, 0.02415, 0.8827, 0.1229, 0.7845, 0.01753, 0.7169, 0.8457, 0.7303, 0.8589, 0.7177, 0.8637, 0.09244, 0.4586, 0.07028, 0.4419, 0.0687, 0.4266, 0.1617, 0.5631, 0.1551, 0.5574, 0.1727, 0.5471, 0.63, 0.0424, 0.6106, 0.06569, 0.6092, 0.0396, 0.1435, 0.5837, 0.1365, 0.5749, 0.1478, 0.5695, 0.4427, 0.09054, 0.4606, 0.06982, 0.4721, 0.09589, 0.1617, 0.5631, 0.1659, 0.6115, 0.1435, 0.5837, 0.8827, 0.1229, 0.7832, 0.1682, 0.7866, 0.1431, 0.5335, 0.1045, 0.5327, 0.09278, 0.5374, 0.0868, 0.4475, 0.1041, 0.4052, 0.108, 0.4427, 0.09054, 0.1984, 0.7489, 0.2343, 0.8446, 0.1938, 0.7536, 0.6632, 0.4428, 0.6751, 0.4192, 0.6771, 0.441, 0.06903, 0.7506, 0.04972, 0.7454, 0.05567, 0.7345, 0.715, 0.4186, 0.7114, 0.3935, 0.7387, 0.3975, 0.6771, 0.441, 0.6952, 0.419, 0.6957, 0.4393, 0.6632, 0.4428, 0.6626, 0.4608, 0.6559, 0.4647, 0.4536, 0.6038, 0.4342, 0.6036, 0.4352, 0.5836, 0.3929, 0.87, 0.3929, 0.8629, 0.394, 0.8649, 0.04593, 0.4713, 0.01753, 0.4736, 0.02008, 0.462, 0.04663, 0.443, 0.0503, 0.424, 0.05648, 0.4426, 0.4549, 0.5422, 0.4558, 0.5618, 0.4409, 0.5485, 0.2283, 0.969, 0.2338, 0.9716, 0.2282, 0.9795, 0.1216, 0.2999, 0.1205, 0.2801, 0.14, 0.2872, 0.06863, 0.07313, 0.06489, 0.02007, 0.08838, 0.04218, 0.08762, 0.4909, 0.0993, 0.4667, 0.0953, 0.4899, 0.09269, 0.7674, 0.1073, 0.7936, 0.01753, 0.8654, 0.06773, 0.4619, 0.08762, 0.4909, 0.06189, 0.485, 0.09269, 0.7674, 0.1065, 0.7808, 0.1049, 0.7899, 0.4707, 0.06025, 0.4606, 0.06982, 0.4407, 0.04308, 0.7324, 0.4675, 0.7242, 0.4724, 0.7204, 0.4684, 0.08734, 0.7515, 0.01753, 0.8654, 0.0848, 0.7452, 0.845, 0.981, 0.845, 0.9664, 0.8458, 0.9684, 0.08734, 0.7515, 0.1006, 0.7553, 0.09269, 0.7674, 0.05648, 0.4426, 0.06773, 0.4619, 0.05552, 0.4671, 0.652, 0.02049, 0.63, 0.0424, 0.6298, 0.02984, 0.9723, 0.09055, 0.9785, 0.07508, 0.9785, 0.0934, 0.05881, 0.7257, 0.06903, 0.7506, 0.05567, 0.7345, 0.701, 0.9735, 0.6963, 0.9742, 0.7002, 0.9686, 0.2972, 0.13, 0.2856, 0.1102, 0.3011, 0.08667, 0.6719, 0.3968, 0.6611, 0.4046, 0.6352, 0.3802, 0.6533, 0.266, 0.6723, 0.279, 0.654, 0.2829, 0.03545, 0.3865, 0.03853, 0.4, 0.03584, 0.403, 0.03142, 0.3448, 0.03835, 0.3657, 0.03132, 0.3642, 0.03835, 0.3657, 0.03545, 0.3865, 0.03132, 0.3642, 0.7329, 0.2991, 0.7381, 0.3184, 0.7276, 0.3191, 0.8047, 0.5846, 0.8282, 0.5838, 0.8225, 0.6067, 0.146, 0.6495, 0.1448, 0.6297, 0.1543, 0.6303, 0.7114, 0.3935, 0.7263, 0.382, 0.7387, 0.3975, 0.7381, 0.3184, 0.7331, 0.3395, 0.7276, 0.3191, 0.6611, 0.4046, 0.6751, 0.4192, 0.6542, 0.4185, 0.6967, 0.402, 0.715, 0.4186, 0.6952, 0.419, 0.6751, 0.4192, 0.6967, 0.402, 0.6952, 0.419, 0.7312, 0.3592, 0.7263, 0.382, 0.7144, 0.379, 0.5413, 0.948, 0.5327, 0.9187, 0.5413, 0.915, 0.5855, 0.05364, 0.5931, 0.0466, 0.6106, 0.06569, 0.6106, 0.06569, 0.5432, 0.07997, 0.5855, 0.05364, 0.7359, 0.121, 0.7278, 0.1215, 0.7258, 0.08204, 0.6835, 0.2082, 0.6916, 0.1814, 0.7114, 0.1811, 0.6571, 0.8332, 0.6757, 0.8518, 0.6612, 0.8727, 0.02438, 0.2261, 0.01753, 0.1271, 0.02915, 0.2062, 0.6357, 0.4201, 0.6542, 0.4185, 0.6632, 0.4428, 0.1096, 0.6083, 0.09065, 0.5936, 0.1335, 0.5895, 0.8257, 0.6267, 0.8446, 0.6208, 0.8492, 0.6449, 0.04602, 0.5617, 0.03005, 0.5453, 0.04893, 0.5493, 0.0692, 0.6081, 0.09065, 0.5936, 0.08961, 0.6081, 0.05283, 0.5877, 0.06792, 0.571, 0.06822, 0.5928, 0.09503, 0.07536, 0.1058, 0.08771, 0.08927, 0.07562, 0.2343, 0.8446, 0.1984, 0.7489, 0.2343, 0.7257, 0.8827, 0.1229, 0.8286, 0.02494, 0.8419, 0.02512, 0.03005, 0.5453, 0.05065, 0.5352, 0.04893, 0.5493, 0.669, 0.01753, 0.6891, 0.02728, 0.6695, 0.03004, 0.1083, 0.05949, 0.09503, 0.07536, 0.0883, 0.068, 0.05665, 0.5567, 0.04602, 0.5617, 0.04893, 0.5493, 0.7227, 0.04333, 0.6878, 0.05632, 0.7175, 0.03788, 0.8827, 0.1229, 0.7866, 0.1431, 0.7892, 0.1336, 0.6735, 0.3003, 0.654, 0.3203, 0.6539, 0.3012, 0.6816, 0.5418, 0.6952, 0.5391, 0.6974, 0.564, 0.1545, 0.6105, 0.1543, 0.6303, 0.1448, 0.6297, 0.0428, 0.3859, 0.03835, 0.3657, 0.0645, 0.3429, 0.7327, 0.8583, 0.7609, 0.8409, 0.7655, 0.8683, 0.9723, 0.04002, 0.9723, 0.01753, 0.9795, 0.03485, 0.8843, 0.6562, 0.9124, 0.6598, 0.8843, 0.6883, 0.7622, 0.8209, 0.7543, 0.8086, 0.7586, 0.8012, 0.7407, 0.8473, 0.7576, 0.8219, 0.7609, 0.8409, 0.2741, 0.4651, 0.2866, 0.4458, 0.281, 0.4828, 0.6977, 0.9201, 0.703, 0.9243, 0.6963, 0.9335, 0.7205, 0.8122, 0.7162, 0.8216, 0.7206, 0.8081, 0.699, 0.8339, 0.7162, 0.8216, 0.7164, 0.826, 0.699, 0.8339, 0.6914, 0.8488, 0.6912, 0.8216, 0.2827, 0.386, 0.2862, 0.3662, 0.3513, 0.3823, 0.5436, 0.1438, 0.546, 0.1635, 0.5407, 0.1833, 0.8615, 0.2687, 0.7898, 0.3516, 0.7752, 0.3449, 0.7334, 0.81, 0.7206, 0.8081, 0.7328, 0.8001, 0.3712, 0.4048, 0.3513, 0.3823, 0.3705, 0.3858, 0.8827, 0.1229, 0.7892, 0.1336, 0.7899, 0.1263, 0.3697, 0.3257, 0.3487, 0.3118, 0.3703, 0.3103, 0.318, 0.2817, 0.3264, 0.2691, 0.3282, 0.288, 0.5748, 0.814, 0.5967, 0.8345, 0.5968, 0.854, 0.3487, 0.3118, 0.3687, 0.2882, 0.3703, 0.3103, 0.3306, 0.3047, 0.318, 0.2817, 0.3282, 0.288, 0.3306, 0.3047, 0.3488, 0.2873, 0.3487, 0.3118, 0.7384, 0.743, 0.7441, 0.7226, 0.748, 0.7426, 0.5855, 0.05364, 0.5481, 0.07065, 0.5469, 0.05827, 0.7278, 0.1215, 0.7114, 0.1811, 0.6916, 0.1814, 0.3128, 0.3204, 0.2905, 0.3072, 0.3098, 0.3071, 0.2909, 0.2878, 0.3103, 0.267, 0.318, 0.2817, 0.3098, 0.3071, 0.2909, 0.2878, 0.318, 0.2817, 0.2903, 0.3459, 0.2945, 0.33, 0.3128, 0.3204, 0.7355, 0.7217, 0.739, 0.7073, 0.7441, 0.7226, 0.2027, 0.3141, 0.1964, 0.3076, 0.204, 0.2998, 0.1685, 0.4229, 0.2324, 0.4121, 0.189, 0.4352, 0.839, 0.5461, 0.8287, 0.5627, 0.8263, 0.5384, 0.5451, 0.3614, 0.5524, 0.3622, 0.5525, 0.3811, 0.8446, 0.6208, 0.8282, 0.5838, 0.8444, 0.5846, 0.8636, 0.4477, 0.8604, 0.4388, 0.8745, 0.4354, 0.8416, 0.5646, 0.8282, 0.5838, 0.8287, 0.5627, 0.4702, 0.7522, 0.4741, 0.7427, 0.48, 0.7571, 0.4469, 0.5348, 0.4409, 0.5485, 0.4371, 0.5401, 0.733, 0.5851, 0.7346, 0.6048, 0.7249, 0.6056, 0.3225, 0.7111, 0.3118, 0.722, 0.3109, 0.7153, 0.2905, 0.7195, 0.3118, 0.722, 0.2933, 0.7288, 0.871, 0.4657, 0.8567, 0.4581, 0.8636, 0.4477, 0.8287, 0.5627, 0.8011, 0.5459, 0.8263, 0.5384, 0.5727, 0.5555, 0.554, 0.5452, 0.5876, 0.5508, 0.8282, 0.5838, 0.8053, 0.5653, 0.8287, 0.5627, 0.4653, 0.734, 0.4471, 0.7238, 0.4616, 0.7242, 0.8523, 0.4458, 0.8604, 0.4388, 0.8636, 0.4477, 0.9748, 0.5976, 0.9748, 0.5847, 0.9806, 0.5932, 0.4469, 0.5348, 0.4597, 0.5278, 0.4549, 0.5422, 0.6156, 0.4004, 0.5963, 0.4212, 0.5759, 0.4009, 0.6389, 0.5716, 0.6567, 0.552, 0.6572, 0.5665, 0.6974, 0.564, 0.7211, 0.5461, 0.7226, 0.5659, 0.4735, 0.5443, 0.4597, 0.5278, 0.4754, 0.5179, 0.8235, 0.5299, 0.8011, 0.5459, 0.8006, 0.519, 0.3011, 0.08667, 0.3253, 0.0775, 0.3255, 0.08991, 0.3416, 0.5267, 0.3879, 0.6662, 0.3732, 0.6655, 0.02771, 0.5897, 0.03129, 0.5672, 0.05283, 0.5877, 0.1475, 0.6879, 0.1642, 0.6747, 0.1741, 0.6907, 0.1258, 0.6511, 0.1153, 0.6296, 0.1303, 0.629, 0.146, 0.6495, 0.1303, 0.629, 0.1448, 0.6297, 0.1331, 0.6595, 0.146, 0.6495, 0.1469, 0.662, 0.3453, 0.7019, 0.3683, 0.6947, 0.3499, 0.7094, 0.3753, 0.6927, 0.3779, 0.6818, 0.3868, 0.6818, 0.3879, 0.6662, 0.3941, 0.6716, 0.3868, 0.6818, 0.3434, 0.04622, 0.3253, 0.0775, 0.2981, 0.05991, 0.3779, 0.6818, 0.3879, 0.6662, 0.3868, 0.6818, 0.3453, 0.7019, 0.3312, 0.7177, 0.3225, 0.7111, 0.3211, 0.6619, 0.3342, 0.6773, 0.3257, 0.6809, 0.3182, 0.6219, 0.3117, 0.6449, 0.3017, 0.6275, 0.3269, 0.6394, 0.3211, 0.6619, 0.3117, 0.6449, 0.3257, 0.6809, 0.3453, 0.7019, 0.3225, 0.7111, 0.1338, 0.8434, 0.1429, 0.8547, 0.01753, 0.8654, 0.2978, 0.1694, 0.2931, 0.1694, 0.2923, 0.1494, 0.4738, 0.6088, 0.4904, 0.6033, 0.4905, 0.6217, 0.8953, 0.9301, 0.9004, 0.903, 0.9004, 0.9344, 0.6137, 0.915, 0.6171, 0.9498, 0.6137, 0.9548, 0.3701, 0.3453, 0.3697, 0.3257, 0.3901, 0.3094, 0.02181, 0.6492, 0.03155, 0.6476, 0.03029, 0.6673, 0.5945, 0.8127, 0.6155, 0.8311, 0.5967, 0.8345, 0.6167, 0.8508, 0.6353, 0.8298, 0.642, 0.875, 0.5967, 0.8345, 0.6167, 0.8508, 0.5968, 0.854, 0.1856, 0.8879, 0.2126, 0.8797, 0.2126, 0.9241, 0.07318, 0.6559, 0.1331, 0.6595, 0.1475, 0.6879, 0.5327, 0.8558, 0.5562, 0.835, 0.5581, 0.8793, 0.8615, 0.2687, 0.8449, 0.3737, 0.8197, 0.3719, 0.2391, 0.4523, 0.2159, 0.4718, 0.1857, 0.4699, 0.8221, 0.8722, 0.8006, 0.8663, 0.8006, 0.7252, 0.6459, 0.466, 0.6311, 0.484, 0.6176, 0.4775, 0.6967, 0.402, 0.6917, 0.3755, 0.7114, 0.3935, 0.5748, 0.814, 0.5562, 0.835, 0.5451, 0.8141, 0.1808, 0.3133, 0.1964, 0.3076, 0.2027, 0.3141, 0.18, 0.2777, 0.1597, 0.2794, 0.1788, 0.2571, 0.2211, 0.3984, 0.2062, 0.3885, 0.2329, 0.3907, 0.1984, 0.2554, 0.2216, 0.2734, 0.1996, 0.2754, 0.2216, 0.2734, 0.204, 0.2998, 0.1996, 0.2754, 0.5458, 0.6569, 0.5555, 0.6753, 0.5437, 0.6761, 0.4767, 0.2442, 0.4764, 0.2588, 0.4654, 0.2451, 0.6791, 0.2468, 0.6747, 0.2623, 0.6572, 0.2487, 0.5945, 0.8127, 0.613, 0.7915, 0.6142, 0.8113, 0.5421, 0.8006, 0.5451, 0.8141, 0.5418, 0.8152, 0.849, 0.6662, 0.8219, 0.6879, 0.8232, 0.6637, 0.4348, 0.6643, 0.4315, 0.6358, 0.4551, 0.6433, 0.4709, 0.8581, 0.4315, 0.8347, 0.4764, 0.8297, 0.7752, 0.4756, 0.7935, 0.4547, 0.8017, 0.475, 0.07089, 0.631, 0.0878, 0.6238, 0.08694, 0.6453, 0.1731, 0.1193, 0.2111, 0.1157, 0.1721, 0.1388, 0.3055, 0.5835, 0.296, 0.566, 0.3154, 0.5596, 0.7135, 0.3195, 0.7276, 0.3191, 0.7331, 0.3395, 0.4793, 0.642, 0.4542, 0.6235, 0.477, 0.6235, 0.8219, 0.6879, 0.8026, 0.6642, 0.8232, 0.6637, 0.4551, 0.6433, 0.4793, 0.642, 0.4693, 0.6527, 0.8235, 0.647, 0.8026, 0.6642, 0.8006, 0.6454, 0.2111, 0.1157, 0.2132, 0.1556, 0.193, 0.1572, 0.4717, 0.9315, 0.4775, 0.913, 0.4775, 0.9511, 0.7623, 0.915, 0.7623, 0.9383, 0.7493, 0.922, 0.5327, 0.5579, 0.554, 0.5452, 0.5598, 0.5533, 0.4905, 0.6417, 0.477, 0.6235, 0.4905, 0.6217, 0.5596, 0.5764, 0.5727, 0.5555, 0.5793, 0.575, 0.5793, 0.575, 0.5984, 0.5541, 0.6004, 0.5726, 0.6522, 0.915, 0.6612, 0.9307, 0.6522, 0.9445, 0.8173, 0.4467, 0.7952, 0.4318, 0.8173, 0.4252, 0.03155, 0.6476, 0.01926, 0.6281, 0.02423, 0.6258, 0.5793, 0.575, 0.6004, 0.5726, 0.564, 0.6158, 0.6099, 0.02988, 0.5931, 0.0466, 0.5668, 0.02431, 0.04663, 0.443, 0.05648, 0.4426, 0.05552, 0.4671, 0.04661, 0.6886, 0.03029, 0.6673, 0.04476, 0.6639, 0.308, 0.2084, 0.2886, 0.1884, 0.2978, 0.1694, 0.1875, 0.0764, 0.187, 0.05995, 0.2097, 0.06518, 0.3879, 0.6662, 0.3416, 0.5267, 0.3551, 0.5454, 0.1298, 0.03798, 0.1482, 0.04482, 0.1288, 0.05927, 0.9404, 0.8615, 0.9356, 0.8435, 0.9368, 0.8418, 0.4536, 0.6038, 0.4558, 0.5618, 0.4766, 0.5839, 0.7304, 0.6449, 0.7398, 0.6643, 0.7387, 0.6842, 0.9499, 0.4654, 0.9392, 0.484, 0.9404, 0.4644, 0.3205, 0.5235, 0.3161, 0.5366, 0.2973, 0.5179, 0.07318, 0.6559, 0.06622, 0.6555, 0.07446, 0.6519, 0.9499, 0.4342, 0.949, 0.4411, 0.9358, 0.4421, 0.9762, 0.9387, 0.9797, 0.92, 0.9797, 0.9459, 0.291, 0.5675, 0.3055, 0.5835, 0.2908, 0.5878, 0.2063, 0.1132, 0.1996, 0.08684, 0.2133, 0.08874, 0.8006, 0.9072, 0.822, 0.9081, 0.8006, 0.9313, 0.7892, 0.1336, 0.7876, 0.1203, 0.7899, 0.1263, 0.391, 0.4044, 0.3705, 0.3858, 0.3907, 0.3845, 0.3901, 0.3094, 0.3697, 0.3257, 0.3703, 0.3103, 0.3901, 0.3094, 0.3687, 0.2882, 0.3888, 0.2859, 0.1721, 0.1388, 0.193, 0.1572, 0.1964, 0.2164, 0.03607, 0.305, 0.02604, 0.2653, 0.03943, 0.2651, 0.0878, 0.6238, 0.0692, 0.6081, 0.08961, 0.6081, 0.3929, 0.7701, 0.3952, 0.8073, 0.3929, 0.8278, 0.07089, 0.631, 0.03135, 0.61, 0.0692, 0.6081, 0.8843, 0.6175, 0.9007, 0.519, 0.9007, 0.6212, 0.5515, 0.2432, 0.5451, 0.1834, 0.5545, 0.1636, 0.7048, 0.4705, 0.6957, 0.4393, 0.7108, 0.4621, 0.3648, 0.04926, 0.4407, 0.04308, 0.4044, 0.07217, 0.8615, 0.2687, 0.8197, 0.3719, 0.8013, 0.3649, 0.2908, 0.5878, 0.3163, 0.6011, 0.3017, 0.6275, 0.5455, 0.2572, 0.5515, 0.2432, 0.5522, 0.2633, 0.5991, 0.2541, 0.6131, 0.2413, 0.6136, 0.2528, 0.6533, 0.266, 0.654, 0.2829, 0.6337, 0.2812, 0.0301, 0.2459, 0.02604, 0.2653, 0.02598, 0.2456, 0.3103, 0.267, 0.3286, 0.2474, 0.3264, 0.2691, 0.5374, 0.0868, 0.5432, 0.07997, 0.5503, 0.1017, 0.5432, 0.6374, 0.5558, 0.655, 0.5458, 0.6569, 0.0878, 0.6238, 0.1096, 0.6083, 0.1153, 0.6296, 0.6961, 0.2468, 0.6791, 0.2468, 0.6732, 0.2409, 0.5359, 0.4388, 0.5414, 0.4201, 0.5492, 0.4211, 0.5359, 0.4388, 0.5584, 0.4408, 0.5663, 0.4715, 0.03138, 0.02835, 0.04297, 0.02186, 0.04755, 0.04779, 0.04755, 0.04779, 0.02451, 0.04879, 0.02423, 0.04288, 0.3487, 0.3118, 0.3493, 0.3306, 0.3306, 0.3047, 0.3493, 0.3306, 0.3128, 0.3204, 0.3306, 0.3047, 0.5963, 0.4403, 0.5963, 0.4212, 0.6159, 0.4204, 0.7384, 0.6444, 0.7304, 0.6449, 0.7391, 0.6241, 0.7304, 0.6449, 0.7249, 0.6056, 0.7391, 0.6241, 0.5963, 0.4403, 0.6162, 0.4396, 0.6086, 0.4681, 0.3946, 0.4758, 0.3917, 0.444, 0.4116, 0.4438, 0.1288, 0.05927, 0.1482, 0.04482, 0.1682, 0.07042, 0.1482, 0.04482, 0.1685, 0.0456, 0.1682, 0.07042, 0.1685, 0.0456, 0.187, 0.05995, 0.1682, 0.07042, 0.187, 0.05995, 0.1875, 0.0764, 0.1682, 0.07042, 0.1682, 0.07042, 0.169, 0.08079, 0.1288, 0.05927, 0.169, 0.08079, 0.1117, 0.07512, 0.1288, 0.05927, 0.4508, 0.4233, 0.4505, 0.4035, 0.4702, 0.4029, 0.4702, 0.4029, 0.4836, 0.402, 0.4902, 0.4208, 0.4902, 0.4208, 0.4976, 0.4394, 0.4511, 0.4433, 0.4976, 0.4394, 0.4976, 0.4828, 0.471, 0.4699, 0.471, 0.4699, 0.4561, 0.4751, 0.4511, 0.4433, 0.4976, 0.4394, 0.471, 0.4699, 0.4511, 0.4433, 0.4508, 0.4233, 0.4702, 0.4029, 0.4902, 0.4208, 0.5503, 0.1017, 0.5913, 0.1037, 0.5916, 0.1236, 0.8965, 0.2687, 0.902, 0.393, 0.8965, 0.3949, 0.1298, 0.03798, 0.1288, 0.05927, 0.1069, 0.04282, 0.1288, 0.05927, 0.1083, 0.05949, 0.1069, 0.04282, 0.1069, 0.04282, 0.08838, 0.04218, 0.08752, 0.0213, 0.9485, 0.8411, 0.9368, 0.8418, 0.9405, 0.8245, 0.1076, 0.01753, 0.1237, 0.0266, 0.1069, 0.04282, 0.1237, 0.0266, 0.1261, 0.032, 0.1069, 0.04282, 0.1261, 0.032, 0.1471, 0.03332, 0.1298, 0.03798, 0.1298, 0.03798, 0.1069, 0.04282, 0.1261, 0.032, 0.4807, 0.3829, 0.4872, 0.3811, 0.4868, 0.399, 0.4702, 0.4029, 0.4714, 0.3832, 0.4807, 0.3829, 0.5451, 0.3614, 0.5442, 0.3415, 0.5489, 0.3427, 0.543, 0.3218, 0.5432, 0.3028, 0.5469, 0.3019, 0.9358, 0.5987, 0.9358, 0.519, 0.9397, 0.5784, 0.9356, 0.7307, 0.9425, 0.7386, 0.9401, 0.7707, 0.9356, 0.7894, 0.9356, 0.7307, 0.9401, 0.7707, 0.9425, 0.7386, 0.9486, 0.7497, 0.9401, 0.7707, 0.5437, 0.2705, 0.5522, 0.2633, 0.5488, 0.2808, 0.5455, 0.2572, 0.5522, 0.2633, 0.5437, 0.2705, 0.9356, 0.9324, 0.9383, 0.931, 0.9411, 0.9517, 0.2877, 0.5488, 0.2741, 0.5232, 0.2973, 0.5179, 0.2973, 0.5179, 0.3161, 0.5366, 0.2877, 0.5488, 0.3161, 0.5366, 0.3154, 0.5596, 0.2877, 0.5488, 0.5893, 0.269, 0.5991, 0.2541, 0.6136, 0.2659, 0.5991, 0.2541, 0.6136, 0.2528, 0.6136, 0.2659, 0.6136, 0.2528, 0.6332, 0.2578, 0.6136, 0.2659, 0.6332, 0.2578, 0.6337, 0.2812, 0.6136, 0.2659, 0.5939, 0.2823, 0.5893, 0.269, 0.6136, 0.2659, 0.5798, 0.2366, 0.5943, 0.2392, 0.5764, 0.2602, 0.5943, 0.2392, 0.5991, 0.2541, 0.5764, 0.2602, 0.5991, 0.2541, 0.5893, 0.269, 0.5764, 0.2602, 0.5764, 0.2602, 0.566, 0.2227, 0.5798, 0.2366, 0.6891, 0.02728, 0.7115, 0.02376, 0.7175, 0.03788, 0.6875, 0.04935, 0.6878, 0.05632, 0.6709, 0.06196, 0.6891, 0.02728, 0.7175, 0.03788, 0.6875, 0.04935, 0.652, 0.02049, 0.669, 0.01753, 0.6695, 0.03004, 0.6695, 0.03004, 0.6891, 0.02728, 0.6875, 0.04935, 0.6875, 0.04935, 0.6709, 0.06196, 0.6695, 0.03004, 0.6709, 0.06196, 0.6502, 0.06672, 0.6695, 0.03004, 0.4561, 0.4751, 0.4126, 0.474, 0.4314, 0.4438, 0.4126, 0.474, 0.4116, 0.4438, 0.4314, 0.4438, 0.4314, 0.4438, 0.431, 0.4237, 0.4511, 0.4433, 0.431, 0.4237, 0.4508, 0.4233, 0.4511, 0.4433, 0.7327, 0.8583, 0.7355, 0.859, 0.7177, 0.8637, 0.7247, 0.855, 0.7169, 0.8457, 0.7407, 0.8473, 0.7327, 0.8583, 0.7177, 0.8637, 0.7247, 0.855, 0.1692, 0.4363, 0.189, 0.4352, 0.1696, 0.4662, 0.189, 0.4352, 0.1827, 0.4749, 0.1696, 0.4662, 0.1696, 0.4662, 0.15, 0.4689, 0.1544, 0.437, 0.2211, 0.3984, 0.2324, 0.4121, 0.2067, 0.3984, 0.2324, 0.4121, 0.1685, 0.4229, 0.2067, 0.3984, 0.1685, 0.4229, 0.1692, 0.4363, 0.1544, 0.437, 0.1692, 0.4363, 0.1696, 0.4662, 0.1544, 0.437, 0.2054, 0.3744, 0.2062, 0.3885, 0.1657, 0.3765, 0.2062, 0.3885, 0.2067, 0.3984, 0.1669, 0.3964, 0.1669, 0.3964, 0.1657, 0.3765, 0.2062, 0.3885, 0.1495, 0.4189, 0.147, 0.3974, 0.1669, 0.3964, 0.1309, 0.4734, 0.1284, 0.4183, 0.1444, 0.4374, 0.1284, 0.4183, 0.1495, 0.4189, 0.1444, 0.4374, 0.1444, 0.4374, 0.1556, 0.4651, 0.1309, 0.4734, 0.1685, 0.4229, 0.1544, 0.437, 0.1495, 0.4189, 0.1544, 0.437, 0.1444, 0.4374, 0.1495, 0.4189, 0.2067, 0.3984, 0.1685, 0.4229, 0.1669, 0.3964, 0.08179, 0.5588, 0.05665, 0.5567, 0.07069, 0.5474, 0.05665, 0.5567, 0.04893, 0.5493, 0.07069, 0.5474, 0.07069, 0.5474, 0.08761, 0.5463, 0.08179, 0.5588, 0.08761, 0.5463, 0.1073, 0.5428, 0.08179, 0.5588, 0.1073, 0.5428, 0.1551, 0.5574, 0.1478, 0.5695, 0.1551, 0.5574, 0.1525, 0.5661, 0.1478, 0.5695, 0.1478, 0.5695, 0.1365, 0.5749, 0.1073, 0.5428, 0.1365, 0.5749, 0.08671, 0.5713, 0.1073, 0.5428, 0.1555, 0.65, 0.1543, 0.6303, 0.1662, 0.6312, 0.1543, 0.6303, 0.1545, 0.6105, 0.1662, 0.6312, 0.1545, 0.6105, 0.1659, 0.6115, 0.1662, 0.6312, 0.1662, 0.6312, 0.1693, 0.6526, 0.1555, 0.65, 0.1693, 0.6526, 0.1642, 0.6747, 0.1555, 0.65, 0.543, 0.3218, 0.5548, 0.3221, 0.5489, 0.3427, 0.1907, 0.03908, 0.1971, 0.04506, 0.187, 0.05995, 0.1971, 0.04506, 0.2097, 0.06518, 0.187, 0.05995, 0.187, 0.05995, 0.1685, 0.0456, 0.1907, 0.03908, 0.9364, 0.8638, 0.9404, 0.8615, 0.9485, 0.885, 0.9499, 0.4654, 0.9404, 0.4644, 0.949, 0.4411, 0.5431, 0.4009, 0.5477, 0.3986, 0.5492, 0.4211, 0.06792, 0.571, 0.05351, 0.5671, 0.05665, 0.5567, 0.05665, 0.5567, 0.08179, 0.5588, 0.06792, 0.571, 0.08179, 0.5588, 0.08671, 0.5713, 0.06792, 0.571, 0.08671, 0.5713, 0.1365, 0.5749, 0.1335, 0.5895, 0.1335, 0.5895, 0.09065, 0.5936, 0.08671, 0.5713, 0.09065, 0.5936, 0.06822, 0.5928, 0.08671, 0.5713, 0.1879, 0.0844, 0.1996, 0.08684, 0.2063, 0.1132, 0.9485, 0.6883, 0.9475, 0.6689, 0.951, 0.6685, 0.5413, 0.1236, 0.5335, 0.1045, 0.5426, 0.1099, 0.9523, 0.6489, 0.9482, 0.6491, 0.9475, 0.6351, 0.951, 0.6685, 0.9475, 0.6689, 0.9482, 0.6491, 0.3434, 0.04622, 0.3002, 0.04496, 0.3059, 0.03413, 0.3059, 0.03413, 0.3053, 0.02971, 0.3207, 0.02172, 0.3435, 0.02895, 0.3649, 0.02786, 0.3434, 0.04622, 0.3649, 0.02786, 0.3648, 0.04926, 0.3434, 0.04622, 0.3059, 0.03413, 0.3207, 0.02172, 0.3434, 0.04622, 0.4794, 0.07177, 0.4782, 0.08162, 0.4606, 0.06982, 0.4782, 0.08162, 0.475, 0.08925, 0.4606, 0.06982, 0.475, 0.08925, 0.4721, 0.09589, 0.4606, 0.06982, 0.3011, 0.08667, 0.2869, 0.08977, 0.2879, 0.06696, 0.2879, 0.06696, 0.2981, 0.05991, 0.3051, 0.07371, 0.02085, 0.06114, 0.02451, 0.04879, 0.04755, 0.04779, 0.04755, 0.04779, 0.04297, 0.02186, 0.06489, 0.02007, 0.06863, 0.07313, 0.02085, 0.06114, 0.04755, 0.04779, 0.6917, 0.3755, 0.6788, 0.3843, 0.6547, 0.3602, 0.6547, 0.3602, 0.654, 0.3203, 0.6738, 0.3201, 0.6937, 0.3199, 0.7135, 0.3195, 0.7134, 0.3579, 0.6547, 0.3602, 0.6738, 0.3201, 0.6917, 0.3755, 0.6738, 0.3201, 0.6937, 0.3199, 0.6917, 0.3755, 0.1192, 0.8229, 0.1338, 0.8434, 0.01753, 0.8654, 0.8176, 0.02415, 0.8286, 0.02494, 0.8827, 0.1229, 0.8827, 0.1229, 0.7825, 0.04325, 0.7845, 0.01753, 0.7036, 0.8762, 0.6914, 0.8488, 0.7177, 0.8637, 0.6914, 0.8488, 0.6916, 0.8403, 0.7169, 0.8457, 0.7177, 0.8637, 0.6914, 0.8488, 0.7169, 0.8457, 0.09244, 0.4586, 0.06773, 0.4619, 0.07028, 0.4419, 0.5786, 0.915, 0.5786, 0.9579, 0.5764, 0.9489, 0.1617, 0.5631, 0.1525, 0.5661, 0.1551, 0.5574, 0.63, 0.0424, 0.6305, 0.06553, 0.6106, 0.06569, 0.1435, 0.5837, 0.1335, 0.5895, 0.1365, 0.5749, 0.4427, 0.09054, 0.4437, 0.07132, 0.4606, 0.06982, 0.8257, 0.6267, 0.8225, 0.6067, 0.8446, 0.6208, 0.9372, 0.01753, 0.9372, 0.09363, 0.9178, 0.07239, 0.3648, 0.04926, 0.3649, 0.02786, 0.3847, 0.02831, 0.4324, 0.01753, 0.4492, 0.0264, 0.4407, 0.04308, 0.1478, 0.5695, 0.1525, 0.5661, 0.1435, 0.5837, 0.1525, 0.5661, 0.1617, 0.5631, 0.1435, 0.5837, 0.1452, 0.6098, 0.1435, 0.5837, 0.1545, 0.6105, 0.1545, 0.6105, 0.1435, 0.5837, 0.1659, 0.6115, 0.4407, 0.04308, 0.3847, 0.02831, 0.4324, 0.01753, 0.4048, 0.08855, 0.4427, 0.09054, 0.4052, 0.108, 0.4427, 0.09054, 0.4721, 0.09589, 0.4475, 0.1041, 0.4721, 0.09589, 0.4724, 0.1075, 0.4475, 0.1041, 0.4724, 0.1075, 0.4731, 0.1258, 0.4453, 0.1269, 0.4475, 0.1041, 0.4724, 0.1075, 0.4453, 0.1269, 0.6632, 0.4428, 0.6542, 0.4185, 0.6751, 0.4192, 0.06903, 0.7506, 0.01753, 0.8654, 0.04972, 0.7454, 0.926, 0.2278, 0.9178, 0.2278, 0.9224, 0.1287, 0.7387, 0.3975, 0.7401, 0.4181, 0.715, 0.4186, 0.7401, 0.4181, 0.7363, 0.4372, 0.715, 0.4186, 0.7363, 0.4372, 0.7193, 0.4419, 0.715, 0.4186, 0.7193, 0.4419, 0.6957, 0.4393, 0.715, 0.4186, 0.6957, 0.4393, 0.6952, 0.419, 0.715, 0.4186, 0.6771, 0.441, 0.6751, 0.4192, 0.6952, 0.419, 0.6632, 0.4428, 0.6771, 0.441, 0.6626, 0.4608, 0.4389, 0.5629, 0.4558, 0.5618, 0.4352, 0.5836, 0.4558, 0.5618, 0.4536, 0.6038, 0.4352, 0.5836, 0.05277, 0.4727, 0.04593, 0.4713, 0.05552, 0.4671, 0.0848, 0.7452, 0.08734, 0.7515, 0.05881, 0.7257, 0.4549, 0.5422, 0.4735, 0.5443, 0.4708, 0.5583, 0.4708, 0.5583, 0.4558, 0.5618, 0.4549, 0.5422, 0.4558, 0.5618, 0.4389, 0.5629, 0.4409, 0.5485, 0.2283, 0.969, 0.2282, 0.9591, 0.2338, 0.9716, 0.14, 0.2872, 0.1597, 0.2794, 0.1613, 0.2975, 0.1597, 0.2794, 0.18, 0.2777, 0.1613, 0.2975, 0.18, 0.2777, 0.1808, 0.3133, 0.1613, 0.2975, 0.1808, 0.3133, 0.1649, 0.3105, 0.1613, 0.2975, 0.1613, 0.2975, 0.1216, 0.2999, 0.14, 0.2872, 0.1808, 0.3133, 0.18, 0.2777, 0.1895, 0.305, 0.18, 0.2777, 0.1996, 0.2754, 0.1895, 0.305, 0.1996, 0.2754, 0.204, 0.2998, 0.1895, 0.305, 0.06489, 0.02007, 0.08752, 0.0213, 0.08838, 0.04218, 0.08838, 0.04218, 0.1069, 0.04282, 0.1083, 0.05949, 0.1083, 0.05949, 0.0883, 0.068, 0.08838, 0.04218, 0.0883, 0.068, 0.06863, 0.07313, 0.08838, 0.04218, 0.08762, 0.4909, 0.09244, 0.4586, 0.0993, 0.4667, 0.08918, 0.9005, 0.09677, 0.9278, 0.0729, 0.9278, 0.06773, 0.4619, 0.09244, 0.4586, 0.08762, 0.4909, 0.09269, 0.7674, 0.1006, 0.7553, 0.1065, 0.7808, 0.4606, 0.06982, 0.4437, 0.07132, 0.4407, 0.04308, 0.4407, 0.04308, 0.4492, 0.0264, 0.4627, 0.04213, 0.4627, 0.04213, 0.4707, 0.06025, 0.4407, 0.04308, 0.7363, 0.4372, 0.7333, 0.4574, 0.7193, 0.4419, 0.7333, 0.4574, 0.7324, 0.4675, 0.7204, 0.4684, 0.7193, 0.4419, 0.7333, 0.4574, 0.7204, 0.4684, 0.7324, 0.4675, 0.7317, 0.4781, 0.7242, 0.4724, 0.7204, 0.4684, 0.7108, 0.4621, 0.7193, 0.4419, 0.4702, 0.7522, 0.48, 0.7571, 0.4785, 0.7777, 0.4785, 0.7777, 0.4826, 0.7976, 0.4325, 0.8106, 0.4826, 0.7976, 0.4764, 0.8297, 0.4325, 0.8106, 0.4383, 0.7361, 0.4653, 0.734, 0.4702, 0.7522, 0.4702, 0.7522, 0.4785, 0.7777, 0.4315, 0.7744, 0.4315, 0.7744, 0.4785, 0.7777, 0.4325, 0.8106, 0.4764, 0.8297, 0.4315, 0.8347, 0.4325, 0.8106, 0.4383, 0.7361, 0.4702, 0.7522, 0.4336, 0.7545, 0.4315, 0.7744, 0.4336, 0.7545, 0.4702, 0.7522, 0.08734, 0.7515, 0.09269, 0.7674, 0.01753, 0.8654, 0.06773, 0.4619, 0.06189, 0.485, 0.05375, 0.4684, 0.0729, 0.9659, 0.07882, 0.9629, 0.07882, 0.98, 0.05648, 0.4426, 0.07028, 0.4419, 0.06773, 0.4619, 0.6298, 0.02984, 0.6323, 0.02413, 0.652, 0.02049, 0.652, 0.02049, 0.6502, 0.06672, 0.63, 0.0424, 0.6502, 0.06672, 0.6305, 0.06553, 0.63, 0.0424, 0.63, 0.0424, 0.6092, 0.0396, 0.6298, 0.02984, 0.6092, 0.0396, 0.6099, 0.02988, 0.6298, 0.02984, 0.0848, 0.7452, 0.01753, 0.8654, 0.06903, 0.7506, 0.05881, 0.7257, 0.08734, 0.7515, 0.06903, 0.7506, 0.701, 0.9735, 0.701, 0.9819, 0.6963, 0.9742, 0.2901, 0.1298, 0.2856, 0.1102, 0.2972, 0.13, 0.2856, 0.1102, 0.2869, 0.08977, 0.3011, 0.08667, 0.1073, 0.7936, 0.1121, 0.8041, 0.01753, 0.8654, 0.6542, 0.4185, 0.6357, 0.4201, 0.6611, 0.4046, 0.6357, 0.4201, 0.6352, 0.3802, 0.6611, 0.4046, 0.6352, 0.3802, 0.6348, 0.3605, 0.6547, 0.3602, 0.6547, 0.3602, 0.6788, 0.3843, 0.6719, 0.3968, 0.6547, 0.3602, 0.6719, 0.3968, 0.6352, 0.3802, 0.8235, 0.2303, 0.8104, 0.2315, 0.8827, 0.1229, 0.8827, 0.1229, 0.8389, 0.2303, 0.8235, 0.2303, 0.6533, 0.266, 0.6747, 0.2623, 0.6723, 0.279, 0.3368, 0.9305, 0.348, 0.9292, 0.3485, 0.9434, 0.03142, 0.3448, 0.03759, 0.3439, 0.03835, 0.3657, 0.3485, 0.9091, 0.348, 0.9292, 0.3368, 0.9305, 0.7329, 0.2991, 0.7381, 0.2991, 0.7381, 0.3184, 0.8225, 0.6067, 0.8257, 0.6267, 0.8018, 0.6044, 0.8257, 0.6267, 0.8235, 0.647, 0.8006, 0.6454, 0.8018, 0.6044, 0.8257, 0.6267, 0.8006, 0.6454, 0.8018, 0.6044, 0.8047, 0.5846, 0.8225, 0.6067, 0.1543, 0.6303, 0.1555, 0.65, 0.146, 0.6495, 0.1555, 0.65, 0.1524, 0.669, 0.1469, 0.662, 0.146, 0.6495, 0.1555, 0.65, 0.1469, 0.662, 0.7114, 0.3935, 0.7144, 0.379, 0.7263, 0.382, 0.03734, 0.3243, 0.03759, 0.3439, 0.03142, 0.3448, 0.6611, 0.4046, 0.6719, 0.3968, 0.6751, 0.4192, 0.6967, 0.402, 0.7114, 0.3935, 0.715, 0.4186, 0.6751, 0.4192, 0.6719, 0.3968, 0.6967, 0.402, 0.6917, 0.3755, 0.7134, 0.3579, 0.7144, 0.379, 0.7134, 0.3579, 0.7312, 0.3592, 0.7144, 0.379, 0.7775, 0.2337, 0.8827, 0.1229, 0.8104, 0.2315, 0.6977, 0.9201, 0.6963, 0.9335, 0.6963, 0.915, 0.9766, 0.5496, 0.9748, 0.5447, 0.9766, 0.519, 0.5856, 0.05298, 0.5931, 0.0466, 0.5855, 0.05364, 0.5931, 0.0466, 0.6092, 0.0396, 0.6106, 0.06569, 0.6106, 0.06569, 0.6305, 0.06553, 0.6703, 0.08304, 0.6305, 0.06553, 0.6502, 0.06672, 0.6703, 0.08304, 0.6502, 0.06672, 0.6709, 0.06196, 0.6703, 0.08304, 0.6703, 0.08304, 0.5432, 0.07997, 0.6106, 0.06569, 0.5432, 0.07997, 0.5481, 0.07065, 0.5855, 0.05364, 0.7236, 0.06828, 0.7331, 0.05482, 0.7258, 0.08204, 0.7331, 0.05482, 0.7359, 0.121, 0.7258, 0.08204, 0.7114, 0.1811, 0.7078, 0.2196, 0.6835, 0.2082, 0.7078, 0.2196, 0.6732, 0.2409, 0.6835, 0.2082, 0.6732, 0.2409, 0.6722, 0.2063, 0.6835, 0.2082, 0.6612, 0.8727, 0.642, 0.875, 0.6571, 0.8332, 0.642, 0.875, 0.6353, 0.8298, 0.6571, 0.8332, 0.6571, 0.8332, 0.6912, 0.8216, 0.6757, 0.8518, 0.6912, 0.8216, 0.6914, 0.8488, 0.6757, 0.8518, 0.7278, 0.1215, 0.7359, 0.121, 0.7373, 0.2, 0.02915, 0.2062, 0.0301, 0.2459, 0.02438, 0.2261, 0.0301, 0.2459, 0.02598, 0.2456, 0.02438, 0.2261, 0.6559, 0.4647, 0.6459, 0.466, 0.6632, 0.4428, 0.6459, 0.466, 0.6357, 0.4201, 0.6632, 0.4428, 0.1096, 0.6083, 0.08961, 0.6081, 0.09065, 0.5936, 0.1335, 0.5895, 0.1303, 0.629, 0.1096, 0.6083, 0.1303, 0.629, 0.1153, 0.6296, 0.1096, 0.6083, 0.8492, 0.6449, 0.849, 0.6662, 0.8235, 0.647, 0.849, 0.6662, 0.8232, 0.6637, 0.8235, 0.647, 0.8235, 0.647, 0.8257, 0.6267, 0.8492, 0.6449, 0.04602, 0.5617, 0.03129, 0.5672, 0.03005, 0.5453, 0.0692, 0.6081, 0.06822, 0.5928, 0.09065, 0.5936, 0.05283, 0.5877, 0.05351, 0.5671, 0.06792, 0.571, 0.09503, 0.07536, 0.1117, 0.07512, 0.1058, 0.08771, 0.03005, 0.5453, 0.02846, 0.5337, 0.05065, 0.5352, 0.07069, 0.5474, 0.04893, 0.5493, 0.05065, 0.5352, 0.1083, 0.05949, 0.1117, 0.07512, 0.09503, 0.07536, 0.05665, 0.5567, 0.05351, 0.5671, 0.04602, 0.5617, 0.7227, 0.04333, 0.7331, 0.05482, 0.7236, 0.06828, 0.7236, 0.06828, 0.6878, 0.05632, 0.7227, 0.04333, 0.6878, 0.05632, 0.6875, 0.04935, 0.7175, 0.03788, 0.654, 0.2829, 0.6723, 0.279, 0.6735, 0.3003, 0.6723, 0.279, 0.6931, 0.2805, 0.6735, 0.3003, 0.6931, 0.2805, 0.6934, 0.3, 0.6735, 0.3003, 0.6735, 0.3003, 0.6738, 0.3201, 0.654, 0.3203, 0.654, 0.3203, 0.6342, 0.3208, 0.6539, 0.3012, 0.6342, 0.3208, 0.634, 0.3015, 0.6539, 0.3012, 0.6539, 0.3012, 0.654, 0.2829, 0.6735, 0.3003, 0.6974, 0.564, 0.6572, 0.5665, 0.6816, 0.5418, 0.6572, 0.5665, 0.6567, 0.552, 0.6816, 0.5418, 0.8827, 0.1229, 0.7817, 0.1989, 0.7813, 0.1789, 0.7813, 0.1789, 0.7832, 0.1682, 0.8827, 0.1229, 0.1448, 0.6297, 0.1303, 0.629, 0.1452, 0.6098, 0.1303, 0.629, 0.1335, 0.5895, 0.1452, 0.6098, 0.1335, 0.5895, 0.1435, 0.5837, 0.1452, 0.6098, 0.1452, 0.6098, 0.1545, 0.6105, 0.1448, 0.6297, 0.0645, 0.3429, 0.06824, 0.4187, 0.0428, 0.3859, 0.06824, 0.4187, 0.0503, 0.424, 0.03853, 0.4, 0.0428, 0.3859, 0.06824, 0.4187, 0.03853, 0.4, 0.0503, 0.424, 0.03146, 0.4237, 0.03584, 0.403, 0.0503, 0.424, 0.03584, 0.403, 0.03853, 0.4, 0.03759, 0.3439, 0.0645, 0.3429, 0.03835, 0.3657, 0.7327, 0.8583, 0.7407, 0.8473, 0.7609, 0.8409, 0.03784, 0.9005, 0.03784, 0.9339, 0.01753, 0.9097, 0.7602, 0.8568, 0.7355, 0.859, 0.7327, 0.8583, 0.2866, 0.4458, 0.2802, 0.4459, 0.2815, 0.4323, 0.7407, 0.8473, 0.7343, 0.8237, 0.7576, 0.8219, 0.2741, 0.4651, 0.2802, 0.4459, 0.2866, 0.4458, 0.6977, 0.9201, 0.7142, 0.9294, 0.703, 0.9243, 0.7205, 0.8122, 0.7164, 0.826, 0.7162, 0.8216, 0.699, 0.8339, 0.6912, 0.8216, 0.7162, 0.8216, 0.9787, 0.3522, 0.9825, 0.3612, 0.9787, 0.369, 0.3701, 0.3453, 0.3705, 0.3858, 0.3513, 0.3823, 0.3712, 0.4048, 0.391, 0.4044, 0.3917, 0.444, 0.3503, 0.3457, 0.3701, 0.3453, 0.3513, 0.3823, 0.3513, 0.3823, 0.3712, 0.4048, 0.2832, 0.4257, 0.3712, 0.4048, 0.3917, 0.444, 0.3458, 0.4651, 0.3917, 0.444, 0.3946, 0.4758, 0.3714, 0.4719, 0.3458, 0.4651, 0.3353, 0.47, 0.2866, 0.4458, 0.3353, 0.47, 0.3154, 0.4708, 0.2866, 0.4458, 0.3917, 0.444, 0.3714, 0.4719, 0.3458, 0.4651, 0.2903, 0.3459, 0.3503, 0.3457, 0.2862, 0.3662, 0.3503, 0.3457, 0.3513, 0.3823, 0.2862, 0.3662, 0.3712, 0.4048, 0.3458, 0.4651, 0.2832, 0.4257, 0.3154, 0.4708, 0.281, 0.4828, 0.2866, 0.4458, 0.2832, 0.4257, 0.3458, 0.4651, 0.2866, 0.4458, 0.2832, 0.4257, 0.2827, 0.386, 0.3513, 0.3823, 0.4757, 0.185, 0.4705, 0.1858, 0.4756, 0.1651, 0.5407, 0.1833, 0.5413, 0.1236, 0.5436, 0.1438, 0.5413, 0.1236, 0.5437, 0.1241, 0.5436, 0.1438, 0.3018, 0.8799, 0.2741, 0.8791, 0.3018, 0.7701, 0.8615, 0.2687, 0.8013, 0.3649, 0.7898, 0.3516, 0.8827, 0.1229, 0.7775, 0.2337, 0.7817, 0.1989, 0.7334, 0.81, 0.7205, 0.8122, 0.7206, 0.8081, 0.7876, 0.1203, 0.7823, 0.1019, 0.8827, 0.1229, 0.7899, 0.1263, 0.7876, 0.1203, 0.8827, 0.1229, 0.3697, 0.3257, 0.3493, 0.3306, 0.3487, 0.3118, 0.318, 0.2817, 0.3103, 0.267, 0.3264, 0.2691, 0.5968, 0.854, 0.581, 0.8799, 0.5748, 0.814, 0.5748, 0.814, 0.5945, 0.8127, 0.5967, 0.8345, 0.3487, 0.3118, 0.3488, 0.2873, 0.3687, 0.2882, 0.3306, 0.3047, 0.3098, 0.3071, 0.318, 0.2817, 0.3306, 0.3047, 0.3282, 0.288, 0.3488, 0.2873, 0.7384, 0.743, 0.7355, 0.7217, 0.7441, 0.7226, 0.5469, 0.05827, 0.5599, 0.0406, 0.5855, 0.05364, 0.5599, 0.0406, 0.5931, 0.0466, 0.5856, 0.05298, 0.5856, 0.05298, 0.5855, 0.05364, 0.5599, 0.0406, 0.5584, 0.4408, 0.5492, 0.4211, 0.5753, 0.4193, 0.5492, 0.4211, 0.5477, 0.3986, 0.5759, 0.4009, 0.5492, 0.4211, 0.5759, 0.4009, 0.5753, 0.4193, 0.5477, 0.3986, 0.5525, 0.3811, 0.5759, 0.4009, 0.5775, 0.4656, 0.5663, 0.4715, 0.5584, 0.4408, 0.5963, 0.4403, 0.591, 0.4607, 0.5775, 0.4656, 0.5753, 0.4193, 0.5963, 0.4212, 0.5963, 0.4403, 0.6153, 0.3805, 0.6156, 0.4004, 0.5759, 0.4009, 0.5753, 0.4193, 0.5963, 0.4403, 0.5584, 0.4408, 0.5963, 0.4403, 0.5775, 0.4656, 0.5584, 0.4408, 0.5525, 0.3811, 0.5524, 0.3622, 0.5759, 0.4009, 0.5524, 0.3622, 0.5489, 0.3427, 0.6153, 0.3805, 0.5489, 0.3427, 0.5548, 0.3221, 0.6153, 0.3805, 0.5548, 0.3221, 0.5469, 0.3019, 0.5939, 0.2823, 0.5469, 0.3019, 0.5488, 0.2808, 0.5939, 0.2823, 0.5522, 0.2633, 0.5515, 0.2432, 0.5764, 0.2602, 0.5515, 0.2432, 0.5545, 0.1636, 0.566, 0.2227, 0.5488, 0.2808, 0.5522, 0.2633, 0.5764, 0.2602, 0.5759, 0.4009, 0.5524, 0.3622, 0.6153, 0.3805, 0.6348, 0.3605, 0.6352, 0.3802, 0.6153, 0.3805, 0.6348, 0.3605, 0.6153, 0.3805, 0.6342, 0.3208, 0.654, 0.3203, 0.6547, 0.3602, 0.6342, 0.3208, 0.6547, 0.3602, 0.6348, 0.3605, 0.6342, 0.3208, 0.6153, 0.3805, 0.5548, 0.3221, 0.6342, 0.3208, 0.5488, 0.2808, 0.5764, 0.2602, 0.5893, 0.269, 0.5515, 0.2432, 0.566, 0.2227, 0.5764, 0.2602, 0.5545, 0.1636, 0.5455, 0.1439, 0.5916, 0.1236, 0.5455, 0.1439, 0.5458, 0.1244, 0.5916, 0.1236, 0.654, 0.2829, 0.6539, 0.3012, 0.634, 0.3015, 0.634, 0.3015, 0.6342, 0.3208, 0.5939, 0.2823, 0.6342, 0.3208, 0.5548, 0.3221, 0.5939, 0.2823, 0.5913, 0.1037, 0.5503, 0.1017, 0.5432, 0.07997, 0.6703, 0.08304, 0.6709, 0.06196, 0.6878, 0.05632, 0.5913, 0.1037, 0.5432, 0.07997, 0.6703, 0.08304, 0.5916, 0.1236, 0.5913, 0.1037, 0.6703, 0.08304, 0.6703, 0.08304, 0.6878, 0.05632, 0.7258, 0.08204, 0.6878, 0.05632, 0.7236, 0.06828, 0.7258, 0.08204, 0.7258, 0.08204, 0.7278, 0.1215, 0.6703, 0.08304, 0.7278, 0.1215, 0.7341, 0.2204, 0.7114, 0.1811, 0.7341, 0.2204, 0.7325, 0.24, 0.7078, 0.2196, 0.7308, 0.26, 0.7329, 0.2991, 0.6931, 0.2805, 0.7329, 0.2991, 0.7276, 0.3191, 0.7135, 0.3195, 0.6934, 0.3, 0.7329, 0.2991, 0.7135, 0.3195, 0.7341, 0.2204, 0.7078, 0.2196, 0.7114, 0.1811, 0.7325, 0.24, 0.7308, 0.26, 0.6961, 0.2468, 0.7078, 0.2196, 0.7325, 0.24, 0.6961, 0.2468, 0.5545, 0.1636, 0.5916, 0.1236, 0.5759, 0.2224, 0.5916, 0.1236, 0.6703, 0.08304, 0.6916, 0.1814, 0.6722, 0.2063, 0.5916, 0.1236, 0.6916, 0.1814, 0.654, 0.2829, 0.634, 0.3015, 0.6337, 0.2812, 0.6142, 0.2804, 0.6337, 0.2812, 0.634, 0.3015, 0.5893, 0.269, 0.5939, 0.2823, 0.5488, 0.2808, 0.5939, 0.2823, 0.6142, 0.2804, 0.634, 0.3015, 0.5916, 0.1236, 0.6722, 0.2063, 0.5759, 0.2224, 0.6703, 0.08304, 0.7278, 0.1215, 0.6916, 0.1814, 0.7329, 0.2991, 0.6934, 0.3, 0.6931, 0.2805, 0.7135, 0.3195, 0.6937, 0.3199, 0.6934, 0.3, 0.6937, 0.3199, 0.6738, 0.3201, 0.6934, 0.3, 0.6738, 0.3201, 0.6735, 0.3003, 0.6934, 0.3, 0.6931, 0.2805, 0.6723, 0.279, 0.6747, 0.2623, 0.5943, 0.2392, 0.5798, 0.2366, 0.5759, 0.2224, 0.6131, 0.2413, 0.5943, 0.2392, 0.5759, 0.2224, 0.5759, 0.2224, 0.566, 0.2227, 0.5545, 0.1636, 0.6931, 0.2805, 0.6747, 0.2623, 0.6888, 0.2551, 0.6931, 0.2805, 0.6888, 0.2551, 0.6961, 0.2468, 0.6332, 0.2578, 0.6136, 0.2528, 0.6131, 0.2413, 0.6131, 0.2413, 0.5759, 0.2224, 0.6722, 0.2063, 0.6931, 0.2805, 0.6961, 0.2468, 0.7308, 0.26, 0.6332, 0.2578, 0.6131, 0.2413, 0.6572, 0.2487, 0.6572, 0.2487, 0.6529, 0.2552, 0.6332, 0.2578, 0.6722, 0.2063, 0.6732, 0.2409, 0.6572, 0.2487, 0.6916, 0.1814, 0.6835, 0.2082, 0.6722, 0.2063, 0.6722, 0.2063, 0.6572, 0.2487, 0.6131, 0.2413, 0.3128, 0.3204, 0.2945, 0.33, 0.2905, 0.3072, 0.2909, 0.2878, 0.2891, 0.2678, 0.3103, 0.267, 0.3098, 0.3071, 0.2905, 0.3072, 0.2909, 0.2878, 0.3493, 0.3306, 0.3503, 0.3457, 0.3128, 0.3204, 0.3503, 0.3457, 0.2903, 0.3459, 0.3128, 0.3204, 0.9686, 0.1458, 0.9611, 0.1287, 0.9735, 0.1287, 0.204, 0.2998, 0.2269, 0.294, 0.2278, 0.3138, 0.2027, 0.3141, 0.204, 0.2998, 0.2278, 0.3138, 0.2324, 0.4121, 0.2373, 0.4317, 0.2089, 0.4343, 0.2373, 0.4317, 0.2391, 0.4523, 0.2089, 0.4343, 0.2391, 0.4523, 0.1857, 0.4699, 0.2089, 0.4343, 0.2089, 0.4343, 0.189, 0.4352, 0.2324, 0.4121, 0.189, 0.4352, 0.1692, 0.4363, 0.1685, 0.4229, 0.839, 0.5461, 0.8416, 0.5646, 0.8287, 0.5627, 0.4872, 0.3811, 0.4807, 0.3829, 0.48, 0.3627, 0.4807, 0.3829, 0.4714, 0.3832, 0.48, 0.3627, 0.2741, 0.9534, 0.2741, 0.915, 0.2796, 0.9342, 0.4315, 0.9338, 0.4367, 0.932, 0.434, 0.9523, 0.8446, 0.6208, 0.8225, 0.6067, 0.8282, 0.5838, 0.8745, 0.4354, 0.8839, 0.4418, 0.8636, 0.4477, 0.8839, 0.4418, 0.8839, 0.4655, 0.8636, 0.4477, 0.8839, 0.4655, 0.871, 0.4657, 0.8636, 0.4477, 0.8416, 0.5646, 0.8444, 0.5846, 0.8282, 0.5838, 0.4702, 0.7522, 0.4653, 0.734, 0.4741, 0.7427, 0.4469, 0.5348, 0.4549, 0.5422, 0.4409, 0.5485, 0.7249, 0.6056, 0.7226, 0.5659, 0.733, 0.5851, 0.7226, 0.5659, 0.7211, 0.5461, 0.7313, 0.565, 0.2832, 0.1679, 0.2868, 0.148, 0.2931, 0.1694, 0.2905, 0.7195, 0.2933, 0.7288, 0.2741, 0.735, 0.2931, 0.1694, 0.2886, 0.1884, 0.2832, 0.1679, 0.7313, 0.565, 0.733, 0.5851, 0.7226, 0.5659, 0.3225, 0.7111, 0.3312, 0.7177, 0.3118, 0.722, 0.2905, 0.7195, 0.3109, 0.7153, 0.3118, 0.722, 0.871, 0.4657, 0.8524, 0.4756, 0.8567, 0.4581, 0.1121, 0.8041, 0.1192, 0.8229, 0.01753, 0.8654, 0.8287, 0.5627, 0.8053, 0.5653, 0.8011, 0.5459, 0.5598, 0.5533, 0.554, 0.5452, 0.5727, 0.5555, 0.4797, 0.6852, 0.4684, 0.6888, 0.4693, 0.6527, 0.8282, 0.5838, 0.8047, 0.5846, 0.8053, 0.5653, 0.4653, 0.734, 0.4383, 0.7361, 0.4471, 0.7238, 0.8523, 0.4458, 0.8538, 0.4352, 0.8604, 0.4388, 0.8099, 0.979, 0.8006, 0.979, 0.8058, 0.9664, 0.8523, 0.4458, 0.8636, 0.4477, 0.8567, 0.4581, 0.6952, 0.5391, 0.7203, 0.526, 0.7211, 0.5461, 0.6156, 0.4004, 0.6153, 0.3805, 0.6352, 0.3802, 0.6352, 0.3802, 0.6357, 0.4201, 0.6156, 0.4004, 0.6357, 0.4201, 0.6159, 0.4204, 0.6156, 0.4004, 0.6159, 0.4204, 0.5963, 0.4212, 0.6156, 0.4004, 0.5963, 0.4212, 0.5753, 0.4193, 0.5759, 0.4009, 0.4904, 0.6033, 0.4738, 0.6088, 0.4766, 0.5839, 0.6974, 0.564, 0.6952, 0.5391, 0.7211, 0.5461, 0.4735, 0.5443, 0.4549, 0.5422, 0.4597, 0.5278, 0.8235, 0.5299, 0.8263, 0.5384, 0.8011, 0.5459, 0.3011, 0.08667, 0.3051, 0.07371, 0.3253, 0.0775, 0.3732, 0.6655, 0.3779, 0.6818, 0.3683, 0.6947, 0.3683, 0.6947, 0.3154, 0.5596, 0.3732, 0.6655, 0.3154, 0.5596, 0.3161, 0.5366, 0.3279, 0.5298, 0.3732, 0.6655, 0.3154, 0.5596, 0.3416, 0.5267, 0.3279, 0.5298, 0.3416, 0.5267, 0.3154, 0.5596, 0.04602, 0.5617, 0.05351, 0.5671, 0.03129, 0.5672, 0.05351, 0.5671, 0.05283, 0.5877, 0.03129, 0.5672, 0.05283, 0.5877, 0.06822, 0.5928, 0.0692, 0.6081, 0.0692, 0.6081, 0.03135, 0.61, 0.05283, 0.5877, 0.03135, 0.61, 0.02771, 0.5897, 0.05283, 0.5877, 0.1475, 0.6879, 0.1524, 0.669, 0.1642, 0.6747, 0.1258, 0.6511, 0.1035, 0.6444, 0.1153, 0.6296, 0.146, 0.6495, 0.1258, 0.6511, 0.1303, 0.629, 0.1331, 0.6595, 0.1258, 0.6511, 0.146, 0.6495, 0.2981, 0.05991, 0.2879, 0.06696, 0.293, 0.05291, 0.3879, 0.6662, 0.3964, 0.6662, 0.3941, 0.6716, 0.3002, 0.04496, 0.3434, 0.04622, 0.2981, 0.05991, 0.3434, 0.04622, 0.4044, 0.07217, 0.3253, 0.0775, 0.3253, 0.0775, 0.3051, 0.07371, 0.2981, 0.05991, 0.3779, 0.6818, 0.3732, 0.6655, 0.3879, 0.6662, 0.3453, 0.7019, 0.3499, 0.7094, 0.3312, 0.7177, 0.3211, 0.6619, 0.3328, 0.6583, 0.3342, 0.6773, 0.3182, 0.6219, 0.3269, 0.6394, 0.3117, 0.6449, 0.3269, 0.6394, 0.3328, 0.6583, 0.3211, 0.6619, 0.3257, 0.6809, 0.3342, 0.6773, 0.3453, 0.7019, 0.8596, 0.03051, 0.869, 0.03075, 0.8827, 0.1229, 0.8827, 0.1229, 0.8419, 0.02512, 0.8596, 0.03051, 0.8953, 0.9301, 0.9004, 0.9344, 0.8816, 0.9284, 0.2923, 0.1494, 0.2901, 0.1298, 0.2972, 0.13, 0.2972, 0.13, 0.2978, 0.1694, 0.2923, 0.1494, 0.8006, 0.7252, 0.8465, 0.8539, 0.8221, 0.8722, 0.4905, 0.6217, 0.477, 0.6235, 0.4738, 0.6088, 0.477, 0.6235, 0.4542, 0.6235, 0.4738, 0.6088, 0.4542, 0.6235, 0.4536, 0.6038, 0.4738, 0.6088, 0.1429, 0.8547, 0.1505, 0.8654, 0.01753, 0.8654, 0.1556, 0.4651, 0.1444, 0.4374, 0.1544, 0.437, 0.189, 0.4352, 0.2089, 0.4343, 0.1857, 0.4699, 0.3255, 0.08991, 0.3253, 0.0775, 0.4048, 0.08855, 0.3253, 0.0775, 0.4044, 0.07217, 0.4048, 0.08855, 0.4044, 0.07217, 0.4437, 0.07132, 0.4427, 0.09054, 0.4044, 0.07217, 0.4427, 0.09054, 0.4048, 0.08855, 0.2972, 0.13, 0.3011, 0.08667, 0.3255, 0.08991, 0.4052, 0.108, 0.4475, 0.1041, 0.4453, 0.1269, 0.3255, 0.08991, 0.4048, 0.08855, 0.4052, 0.108, 0.2978, 0.1694, 0.2972, 0.13, 0.4052, 0.108, 0.2972, 0.13, 0.3255, 0.08991, 0.4052, 0.108, 0.2895, 0.2282, 0.2895, 0.2085, 0.308, 0.2084, 0.308, 0.2084, 0.2978, 0.1694, 0.4052, 0.108, 0.4052, 0.108, 0.4453, 0.1269, 0.4705, 0.1858, 0.308, 0.2084, 0.4052, 0.108, 0.4705, 0.1858, 0.4453, 0.1269, 0.4731, 0.1258, 0.4705, 0.1858, 0.4654, 0.2451, 0.4704, 0.2654, 0.3888, 0.2859, 0.4704, 0.2654, 0.4784, 0.3441, 0.3901, 0.3094, 0.4705, 0.1858, 0.4654, 0.2451, 0.3888, 0.2859, 0.2897, 0.248, 0.2895, 0.2282, 0.3087, 0.2478, 0.2895, 0.2282, 0.308, 0.2084, 0.3087, 0.2478, 0.3103, 0.267, 0.2891, 0.2678, 0.2897, 0.248, 0.3087, 0.2478, 0.3103, 0.267, 0.2897, 0.248, 0.3087, 0.2478, 0.308, 0.2084, 0.3286, 0.2474, 0.4705, 0.1858, 0.3888, 0.2859, 0.3286, 0.2474, 0.4704, 0.2654, 0.3901, 0.3094, 0.3888, 0.2859, 0.4714, 0.3832, 0.4702, 0.4029, 0.4505, 0.4035, 0.4784, 0.3441, 0.4714, 0.3832, 0.3907, 0.3845, 0.3901, 0.3094, 0.4784, 0.3441, 0.3907, 0.3845, 0.3286, 0.2474, 0.308, 0.2084, 0.4705, 0.1858, 0.3282, 0.288, 0.3264, 0.2691, 0.3488, 0.2873, 0.3264, 0.2691, 0.3286, 0.2474, 0.3488, 0.2873, 0.4714, 0.3832, 0.4505, 0.4035, 0.3907, 0.3845, 0.4505, 0.4035, 0.4508, 0.4233, 0.431, 0.4237, 0.431, 0.4237, 0.4314, 0.4438, 0.4116, 0.4438, 0.4116, 0.4438, 0.3917, 0.444, 0.391, 0.4044, 0.3907, 0.3845, 0.3705, 0.3858, 0.3701, 0.3453, 0.4116, 0.4438, 0.391, 0.4044, 0.431, 0.4237, 0.391, 0.4044, 0.3907, 0.3845, 0.431, 0.4237, 0.4505, 0.4035, 0.431, 0.4237, 0.3907, 0.3845, 0.3701, 0.3453, 0.3503, 0.3457, 0.3493, 0.3306, 0.3907, 0.3845, 0.3701, 0.3453, 0.3901, 0.3094, 0.3488, 0.2873, 0.3286, 0.2474, 0.3687, 0.2882, 0.3888, 0.2859, 0.3687, 0.2882, 0.3286, 0.2474, 0.3701, 0.3453, 0.3493, 0.3306, 0.3697, 0.3257, 0.04801, 0.6475, 0.04476, 0.6639, 0.03155, 0.6476, 0.04476, 0.6639, 0.03029, 0.6673, 0.03155, 0.6476, 0.03029, 0.6673, 0.0318, 0.6882, 0.02416, 0.6907, 0.02416, 0.6907, 0.01753, 0.6687, 0.03029, 0.6673, 0.01753, 0.6687, 0.02181, 0.6492, 0.03029, 0.6673, 0.5945, 0.8127, 0.6142, 0.8113, 0.6155, 0.8311, 0.6167, 0.8508, 0.6155, 0.8311, 0.6353, 0.8298, 0.5967, 0.8345, 0.6155, 0.8311, 0.6167, 0.8508, 0.2359, 0.6589, 0.2092, 0.6355, 0.2197, 0.6349, 0.04476, 0.6639, 0.06491, 0.6584, 0.04661, 0.6886, 0.06491, 0.6584, 0.07318, 0.6559, 0.04661, 0.6886, 0.07318, 0.6559, 0.07446, 0.6519, 0.08694, 0.6453, 0.08694, 0.6453, 0.1035, 0.6444, 0.07318, 0.6559, 0.1035, 0.6444, 0.1258, 0.6511, 0.1331, 0.6595, 0.1331, 0.6595, 0.1469, 0.662, 0.1524, 0.669, 0.1035, 0.6444, 0.1331, 0.6595, 0.07318, 0.6559, 0.1331, 0.6595, 0.1524, 0.669, 0.1475, 0.6879, 0.1475, 0.6879, 0.04661, 0.6886, 0.07318, 0.6559, 0.5327, 0.8558, 0.5386, 0.8351, 0.5562, 0.835, 0.3578, 0.7701, 0.3578, 0.874, 0.3368, 0.8646, 0.8615, 0.2687, 0.8615, 0.3852, 0.8449, 0.3737, 0.2359, 0.5337, 0.2197, 0.6349, 0.2092, 0.6355, 0.2391, 0.4523, 0.226, 0.4986, 0.2159, 0.4718, 0.1413, 0.9175, 0.1318, 0.9451, 0.1318, 0.9005, 0.6176, 0.4775, 0.6086, 0.4681, 0.6459, 0.466, 0.6086, 0.4681, 0.6162, 0.4396, 0.6459, 0.466, 0.6162, 0.4396, 0.6159, 0.4204, 0.6357, 0.4201, 0.6357, 0.4201, 0.6459, 0.466, 0.6162, 0.4396, 0.9005, 0.7252, 0.9005, 0.868, 0.8816, 0.8547, 0.6967, 0.402, 0.6719, 0.3968, 0.6788, 0.3843, 0.6788, 0.3843, 0.6917, 0.3755, 0.6967, 0.402, 0.6917, 0.3755, 0.7144, 0.379, 0.7114, 0.3935, 0.7164, 0.826, 0.7205, 0.8122, 0.7343, 0.8237, 0.7205, 0.8122, 0.7334, 0.81, 0.7343, 0.8237, 0.6916, 0.8403, 0.699, 0.8339, 0.7169, 0.8457, 0.699, 0.8339, 0.7164, 0.826, 0.7169, 0.8457, 0.7407, 0.8473, 0.7169, 0.8457, 0.7343, 0.8237, 0.7343, 0.8237, 0.7169, 0.8457, 0.7164, 0.826, 0.7543, 0.8086, 0.7576, 0.8219, 0.7343, 0.8237, 0.7586, 0.8012, 0.7543, 0.8086, 0.7328, 0.8001, 0.7543, 0.8086, 0.7343, 0.8237, 0.7334, 0.81, 0.748, 0.7426, 0.7527, 0.7619, 0.7384, 0.743, 0.7527, 0.7619, 0.7586, 0.8012, 0.7328, 0.8001, 0.7384, 0.743, 0.7527, 0.7619, 0.7328, 0.8001, 0.7275, 0.7041, 0.7355, 0.7217, 0.7384, 0.743, 0.7543, 0.8086, 0.7334, 0.81, 0.7328, 0.8001, 0.7249, 0.6056, 0.7304, 0.6449, 0.6389, 0.5716, 0.7304, 0.6449, 0.7275, 0.7041, 0.5634, 0.636, 0.6389, 0.5716, 0.7304, 0.6449, 0.5634, 0.636, 0.7275, 0.7041, 0.7384, 0.743, 0.613, 0.7915, 0.7384, 0.743, 0.7328, 0.8001, 0.7206, 0.8081, 0.7206, 0.8081, 0.7162, 0.8216, 0.6912, 0.8216, 0.7384, 0.743, 0.7206, 0.8081, 0.6912, 0.8216, 0.613, 0.7915, 0.7384, 0.743, 0.6912, 0.8216, 0.7226, 0.5659, 0.7249, 0.6056, 0.6974, 0.564, 0.6572, 0.5665, 0.6974, 0.564, 0.7249, 0.6056, 0.564, 0.6158, 0.6202, 0.57, 0.5634, 0.636, 0.6202, 0.57, 0.6389, 0.5716, 0.5634, 0.636, 0.6389, 0.5716, 0.6572, 0.5665, 0.7249, 0.6056, 0.6912, 0.8216, 0.6571, 0.8332, 0.613, 0.7915, 0.6353, 0.8298, 0.6155, 0.8311, 0.6142, 0.8113, 0.6571, 0.8332, 0.6353, 0.8298, 0.613, 0.7915, 0.5555, 0.6753, 0.5558, 0.655, 0.5634, 0.636, 0.5396, 0.6971, 0.5437, 0.6761, 0.5555, 0.6753, 0.5443, 0.7752, 0.5412, 0.7359, 0.5933, 0.7929, 0.5412, 0.7359, 0.5428, 0.717, 0.613, 0.7915, 0.5933, 0.7929, 0.5412, 0.7359, 0.613, 0.7915, 0.5428, 0.717, 0.5396, 0.6971, 0.5555, 0.6753, 0.5555, 0.6753, 0.5634, 0.636, 0.7275, 0.7041, 0.6353, 0.8298, 0.6142, 0.8113, 0.613, 0.7915, 0.5933, 0.7929, 0.5945, 0.8127, 0.5748, 0.814, 0.7275, 0.7041, 0.613, 0.7915, 0.5555, 0.6753, 0.5555, 0.6753, 0.613, 0.7915, 0.5428, 0.717, 0.5451, 0.8141, 0.5443, 0.794, 0.5748, 0.814, 0.5443, 0.794, 0.5443, 0.7752, 0.5933, 0.7929, 0.5748, 0.814, 0.5443, 0.794, 0.5933, 0.7929, 0.5748, 0.814, 0.581, 0.8799, 0.5562, 0.835, 0.581, 0.8799, 0.5581, 0.8793, 0.5562, 0.835, 0.5562, 0.835, 0.5386, 0.8351, 0.5418, 0.8152, 0.5562, 0.835, 0.5418, 0.8152, 0.5451, 0.8141, 0.14, 0.2872, 0.1392, 0.2593, 0.1597, 0.2794, 0.1392, 0.2593, 0.1788, 0.2571, 0.1597, 0.2794, 0.1788, 0.2571, 0.1777, 0.2373, 0.1974, 0.236, 0.1974, 0.236, 0.1964, 0.2164, 0.2188, 0.2148, 0.2188, 0.2148, 0.2246, 0.2342, 0.1974, 0.236, 0.2246, 0.2342, 0.2209, 0.2541, 0.1974, 0.236, 0.1984, 0.2554, 0.1996, 0.2754, 0.1788, 0.2571, 0.1996, 0.2754, 0.18, 0.2777, 0.1788, 0.2571, 0.2209, 0.2541, 0.1984, 0.2554, 0.1974, 0.236, 0.1788, 0.2571, 0.1974, 0.236, 0.1984, 0.2554, 0.2211, 0.3984, 0.2067, 0.3984, 0.2062, 0.3885, 0.1984, 0.2554, 0.2209, 0.2541, 0.2216, 0.2734, 0.2216, 0.2734, 0.2269, 0.294, 0.204, 0.2998, 0.5458, 0.6569, 0.5558, 0.655, 0.5555, 0.6753, 0.1856, 0.9799, 0.1856, 0.9591, 0.1931, 0.9745, 0.4654, 0.2451, 0.4705, 0.1858, 0.4767, 0.2442, 0.4705, 0.1858, 0.4757, 0.185, 0.4767, 0.2442, 0.6533, 0.266, 0.6529, 0.2552, 0.6747, 0.2623, 0.6529, 0.2552, 0.6572, 0.2487, 0.6747, 0.2623, 0.6572, 0.2487, 0.6732, 0.2409, 0.6791, 0.2468, 0.6791, 0.2468, 0.6961, 0.2468, 0.6888, 0.2551, 0.6888, 0.2551, 0.6747, 0.2623, 0.6791, 0.2468, 0.5945, 0.8127, 0.5933, 0.7929, 0.613, 0.7915, 0.2211, 0.3984, 0.2329, 0.3907, 0.2339, 0.4107, 0.4454, 0.878, 0.4336, 0.8561, 0.4709, 0.8581, 0.7935, 0.4547, 0.8173, 0.4467, 0.8017, 0.475, 0.849, 0.6662, 0.8474, 0.688, 0.8219, 0.6879, 0.4709, 0.8581, 0.4336, 0.8561, 0.4315, 0.8347, 0.7752, 0.4756, 0.7752, 0.4433, 0.7935, 0.4547, 0.08694, 0.6453, 0.07446, 0.6519, 0.07089, 0.631, 0.07446, 0.6519, 0.06622, 0.6555, 0.07089, 0.631, 0.06622, 0.6555, 0.06491, 0.6584, 0.04801, 0.6475, 0.06491, 0.6584, 0.04476, 0.6639, 0.04801, 0.6475, 0.04801, 0.6475, 0.03155, 0.6476, 0.02423, 0.6258, 0.1153, 0.6296, 0.1035, 0.6444, 0.0878, 0.6238, 0.1035, 0.6444, 0.08694, 0.6453, 0.0878, 0.6238, 0.06622, 0.6555, 0.04801, 0.6475, 0.07089, 0.631, 0.04801, 0.6475, 0.02423, 0.6258, 0.07089, 0.631, 0.9475, 0.2687, 0.9475, 0.3171, 0.9371, 0.3054, 0.3154, 0.5596, 0.3683, 0.6947, 0.3163, 0.6011, 0.3683, 0.6947, 0.3453, 0.7019, 0.3342, 0.6773, 0.3328, 0.6583, 0.3683, 0.6947, 0.3342, 0.6773, 0.3269, 0.6394, 0.3182, 0.6219, 0.3163, 0.6011, 0.3683, 0.6947, 0.3328, 0.6583, 0.3269, 0.6394, 0.3163, 0.6011, 0.3683, 0.6947, 0.3269, 0.6394, 0.3163, 0.6011, 0.3055, 0.5835, 0.3154, 0.5596, 0.7312, 0.3592, 0.7134, 0.3579, 0.7331, 0.3395, 0.7134, 0.3579, 0.7135, 0.3195, 0.7331, 0.3395, 0.4793, 0.642, 0.4551, 0.6433, 0.4542, 0.6235, 0.8219, 0.6879, 0.8006, 0.6901, 0.8026, 0.6642, 0.4693, 0.6527, 0.4348, 0.6643, 0.4551, 0.6433, 0.4315, 0.6358, 0.4342, 0.6036, 0.4542, 0.6235, 0.4342, 0.6036, 0.4536, 0.6038, 0.4542, 0.6235, 0.4551, 0.6433, 0.4315, 0.6358, 0.4542, 0.6235, 0.4793, 0.642, 0.4808, 0.6677, 0.4693, 0.6527, 0.8235, 0.647, 0.8232, 0.6637, 0.8026, 0.6642, 0.9371, 0.3522, 0.9436, 0.3541, 0.9371, 0.3922, 0.7849, 0.4398, 0.8173, 0.4467, 0.7935, 0.4547, 0.7782, 0.4202, 0.7935, 0.4547, 0.7752, 0.4433, 0.5327, 0.5579, 0.5328, 0.519, 0.554, 0.5452, 0.6004, 0.5726, 0.5984, 0.5541, 0.6176, 0.5583, 0.5596, 0.5764, 0.5598, 0.5533, 0.5727, 0.5555, 0.5793, 0.575, 0.5727, 0.5555, 0.5984, 0.5541, 0.7497, 0.9289, 0.7493, 0.922, 0.7623, 0.9383, 0.8173, 0.4467, 0.7849, 0.4398, 0.7952, 0.4318, 0.03155, 0.6476, 0.02181, 0.6492, 0.01926, 0.6281, 0.5432, 0.6374, 0.5378, 0.6175, 0.564, 0.6158, 0.5378, 0.6175, 0.5327, 0.5579, 0.5596, 0.5764, 0.5327, 0.5579, 0.5598, 0.5533, 0.5596, 0.5764, 0.5378, 0.6175, 0.5596, 0.5764, 0.564, 0.6158, 0.564, 0.6158, 0.5634, 0.636, 0.5432, 0.6374, 0.6004, 0.5726, 0.6202, 0.57, 0.564, 0.6158, 0.5596, 0.5764, 0.5793, 0.575, 0.564, 0.6158, 0.1727, 0.5471, 0.1551, 0.5574, 0.1297, 0.5384, 0.1551, 0.5574, 0.1073, 0.5428, 0.1297, 0.5384, 0.6323, 0.02413, 0.6298, 0.02984, 0.6099, 0.02988, 0.6099, 0.02988, 0.6092, 0.0396, 0.5931, 0.0466, 0.5931, 0.0466, 0.5599, 0.0406, 0.5668, 0.02431, 0.05552, 0.4671, 0.04593, 0.4713, 0.04663, 0.443, 0.04593, 0.4713, 0.02008, 0.462, 0.02759, 0.4423, 0.02759, 0.4423, 0.03146, 0.4237, 0.04663, 0.443, 0.03146, 0.4237, 0.0503, 0.424, 0.04663, 0.443, 0.04593, 0.4713, 0.02759, 0.4423, 0.04663, 0.443, 0.04661, 0.6886, 0.0318, 0.6882, 0.03029, 0.6673, 0.2895, 0.2085, 0.2886, 0.1884, 0.308, 0.2084, 0.2886, 0.1884, 0.2931, 0.1694, 0.2978, 0.1694, 0.2097, 0.06518, 0.2133, 0.08874, 0.1996, 0.08684, 0.1879, 0.0844, 0.169, 0.08079, 0.1875, 0.0764, 0.169, 0.08079, 0.1682, 0.07042, 0.1875, 0.0764, 0.2097, 0.06518, 0.1996, 0.08684, 0.1875, 0.0764, 0.1996, 0.08684, 0.1879, 0.0844, 0.1875, 0.0764, 0.348, 0.5323, 0.3551, 0.5454, 0.3416, 0.5267, 0.3551, 0.5454, 0.392, 0.6392, 0.3879, 0.6662, 0.392, 0.6392, 0.3964, 0.6662, 0.3879, 0.6662, 0.9405, 0.8245, 0.9368, 0.8418, 0.9356, 0.8435, 0.9404, 0.8615, 0.9364, 0.8638, 0.9356, 0.8435, 0.4708, 0.5583, 0.4766, 0.5839, 0.4558, 0.5618, 0.4766, 0.5839, 0.4738, 0.6088, 0.4536, 0.6038, 0.739, 0.7073, 0.7275, 0.7041, 0.7387, 0.6842, 0.7275, 0.7041, 0.7304, 0.6449, 0.7387, 0.6842, 0.7304, 0.6449, 0.7384, 0.6444, 0.7398, 0.6643, 0.9404, 0.8615, 0.9368, 0.8418, 0.9485, 0.8411, 0.3205, 0.5235, 0.3279, 0.5298, 0.3161, 0.5366, 0.07318, 0.6559, 0.06491, 0.6584, 0.06622, 0.6555, 0.02355, 0.9784, 0.01753, 0.9723, 0.02355, 0.969, 0.3835, 0.948, 0.3835, 0.9289, 0.389, 0.9296, 0.389, 0.9296, 0.3835, 0.9289, 0.3837, 0.9091, 0.9611, 0.2097, 0.9611, 0.1809, 0.9642, 0.1879, 0.3814, 0.4772, 0.3714, 0.4719, 0.3946, 0.4758, 0.391, 0.4044, 0.3712, 0.4048, 0.3705, 0.3858, 0.3901, 0.3094, 0.3703, 0.3103, 0.3687, 0.2882, 0.0645, 0.3429, 0.03759, 0.3439, 0.03734, 0.3243, 0.03734, 0.3243, 0.03607, 0.305, 0.0645, 0.3429, 0.03607, 0.305, 0.03943, 0.2651, 0.1205, 0.2801, 0.0645, 0.3429, 0.03607, 0.305, 0.1216, 0.2999, 0.03943, 0.2651, 0.0301, 0.2459, 0.1392, 0.2593, 0.0301, 0.2459, 0.02915, 0.2062, 0.1392, 0.2593, 0.02915, 0.2062, 0.02431, 0.1273, 0.1514, 0.1243, 0.02431, 0.1273, 0.02085, 0.06114, 0.06863, 0.07313, 0.06863, 0.07313, 0.0883, 0.068, 0.08927, 0.07562, 0.0883, 0.068, 0.09503, 0.07536, 0.08927, 0.07562, 0.02431, 0.1273, 0.06863, 0.07313, 0.1058, 0.08771, 0.02431, 0.1273, 0.1058, 0.08771, 0.1514, 0.1243, 0.1058, 0.08771, 0.1117, 0.07512, 0.1509, 0.1145, 0.1117, 0.07512, 0.169, 0.08079, 0.1509, 0.1145, 0.06863, 0.07313, 0.08927, 0.07562, 0.1058, 0.08771, 0.03607, 0.305, 0.1205, 0.2801, 0.1216, 0.2999, 0.03943, 0.2651, 0.1392, 0.2593, 0.1205, 0.2801, 0.05648, 0.4426, 0.0503, 0.424, 0.0687, 0.4266, 0.0503, 0.424, 0.06824, 0.4187, 0.0687, 0.4266, 0.06824, 0.4187, 0.0645, 0.3429, 0.1284, 0.4183, 0.169, 0.08079, 0.1652, 0.1137, 0.1509, 0.1145, 0.0687, 0.4266, 0.07028, 0.4419, 0.05648, 0.4426, 0.1109, 0.4713, 0.0993, 0.4667, 0.1284, 0.4183, 0.0993, 0.4667, 0.0687, 0.4266, 0.1284, 0.4183, 0.1284, 0.4183, 0.1309, 0.4734, 0.1109, 0.4713, 0.147, 0.3974, 0.1495, 0.4189, 0.1284, 0.4183, 0.1657, 0.3765, 0.1669, 0.3964, 0.147, 0.3974, 0.2329, 0.3907, 0.2062, 0.3885, 0.232, 0.3719, 0.2062, 0.3885, 0.2054, 0.3744, 0.232, 0.3719, 0.1657, 0.3765, 0.147, 0.3974, 0.1216, 0.2999, 0.147, 0.3974, 0.1284, 0.4183, 0.0645, 0.3429, 0.1216, 0.2999, 0.147, 0.3974, 0.0645, 0.3429, 0.232, 0.3719, 0.2054, 0.3744, 0.2294, 0.3327, 0.2054, 0.3744, 0.1657, 0.3765, 0.1808, 0.3133, 0.2027, 0.3141, 0.2054, 0.3744, 0.1808, 0.3133, 0.2278, 0.3138, 0.2294, 0.3327, 0.2027, 0.3141, 0.2027, 0.3141, 0.2294, 0.3327, 0.2054, 0.3744, 0.1808, 0.3133, 0.1657, 0.3765, 0.1649, 0.3105, 0.1649, 0.3105, 0.1657, 0.3765, 0.1216, 0.2999, 0.1216, 0.2999, 0.1613, 0.2975, 0.1649, 0.3105, 0.1284, 0.4183, 0.0687, 0.4266, 0.06824, 0.4187, 0.1514, 0.1243, 0.1731, 0.1193, 0.1721, 0.1388, 0.1058, 0.08771, 0.1509, 0.1145, 0.1514, 0.1243, 0.1392, 0.2593, 0.14, 0.2872, 0.1205, 0.2801, 0.02915, 0.2062, 0.1514, 0.1243, 0.1392, 0.2593, 0.1777, 0.2373, 0.1788, 0.2571, 0.1392, 0.2593, 0.1721, 0.1388, 0.2111, 0.1157, 0.193, 0.1572, 0.1392, 0.2593, 0.1514, 0.1243, 0.1721, 0.1388, 0.1964, 0.2164, 0.1974, 0.236, 0.1777, 0.2373, 0.1777, 0.2373, 0.1392, 0.2593, 0.1721, 0.1388, 0.193, 0.1572, 0.2132, 0.1556, 0.1964, 0.2164, 0.2132, 0.1556, 0.2188, 0.2148, 0.1964, 0.2164, 0.1777, 0.2373, 0.1721, 0.1388, 0.1964, 0.2164, 0.7381, 0.2991, 0.7329, 0.2991, 0.7308, 0.26, 0.0878, 0.6238, 0.07089, 0.631, 0.0692, 0.6081, 0.1731, 0.1193, 0.1514, 0.1243, 0.1652, 0.1137, 0.1514, 0.1243, 0.1509, 0.1145, 0.1652, 0.1137, 0.1652, 0.1137, 0.169, 0.08079, 0.1879, 0.0844, 0.2205, 0.1271, 0.1731, 0.1193, 0.1652, 0.1137, 0.1652, 0.1137, 0.1879, 0.0844, 0.2002, 0.1241, 0.07089, 0.631, 0.02423, 0.6258, 0.03135, 0.61, 0.1856, 0.7592, 0.1938, 0.7536, 0.2343, 0.8446, 0.5455, 0.2427, 0.5451, 0.1834, 0.5515, 0.2432, 0.5451, 0.1834, 0.546, 0.1635, 0.5545, 0.1636, 0.7048, 0.4705, 0.6626, 0.4608, 0.6771, 0.441, 0.6771, 0.441, 0.6957, 0.4393, 0.7048, 0.4705, 0.6957, 0.4393, 0.7193, 0.4419, 0.7108, 0.4621, 0.4437, 0.07132, 0.4044, 0.07217, 0.4407, 0.04308, 0.4044, 0.07217, 0.3434, 0.04622, 0.3648, 0.04926, 0.3055, 0.5835, 0.3163, 0.6011, 0.2908, 0.5878, 0.3163, 0.6011, 0.3182, 0.6219, 0.3017, 0.6275, 0.8827, 0.1229, 0.7823, 0.1019, 0.7752, 0.05812, 0.7752, 0.05812, 0.7825, 0.04325, 0.8827, 0.1229, 0.5455, 0.2572, 0.5455, 0.2427, 0.5515, 0.2432, 0.5991, 0.2541, 0.5943, 0.2392, 0.6131, 0.2413, 0.6337, 0.2812, 0.6332, 0.2578, 0.6533, 0.266, 0.6332, 0.2578, 0.6529, 0.2552, 0.6533, 0.266, 0.0301, 0.2459, 0.03943, 0.2651, 0.02604, 0.2653, 0.3103, 0.267, 0.3087, 0.2478, 0.3286, 0.2474, 0.5426, 0.1099, 0.5335, 0.1045, 0.5503, 0.1017, 0.5335, 0.1045, 0.5374, 0.0868, 0.5503, 0.1017, 0.4693, 0.6527, 0.4684, 0.6888, 0.4348, 0.6643, 0.5432, 0.6374, 0.5634, 0.636, 0.5558, 0.655, 0.0878, 0.6238, 0.08961, 0.6081, 0.1096, 0.6083])
me_cube.materials.append(mat_material)
me_cube.use_mirror_vertex_groups = False
me_cube.update()

# ---- objects
ob_cube = bpy.data.objects.new('Cube', me_cube)
ob_light = bpy.data.objects.new('Light', light_light)
ob_camera = bpy.data.objects.new('Camera', cam_camera)

# ---- transforms, parenting, visibility, modifiers, constraints
ob_cube.location = (0.0, 0.0, 0.0)
ob_cube.lock_rotations_4d = False
ob_cube.empty_display_type = 'ARROWS'
ob_cube.lineart.crease_threshold = 0.0
ob_light.location = (4.076, 1.005, 5.904)
ob_light.rotation_euler = (0.6503, 0.05522, 1.866)
ob_light.lock_rotations_4d = False
ob_light.empty_display_type = 'ARROWS'
ob_light.color = (0.0, 0.0, 0.0, 0.0)
ob_light.lineart.crease_threshold = 0.0
ob_camera.location = (7.359, -6.926, 4.958)
ob_camera.rotation_euler = (1.109, 0.0, 0.8149)
ob_camera.lock_rotations_4d = False
ob_camera.empty_display_type = 'ARROWS'
ob_camera.color = (0.0, 0.0, 0.0, 0.0)
ob_camera.display_type = 'WIRE'
ob_camera.lineart.crease_threshold = 0.0

# ---- collection membership
col_collection.objects.link(ob_cube)
col_collection.objects.link(ob_light)
col_collection.objects.link(ob_camera)

# ---- scene / render settings (as saved in the file)
scene.camera = ob_camera
scene.frame_start = 1; scene.frame_end = 250; scene.frame_set(122)
scene.render.engine = 'BLENDER_EEVEE_NEXT'
bpy.context.view_layer.update()
